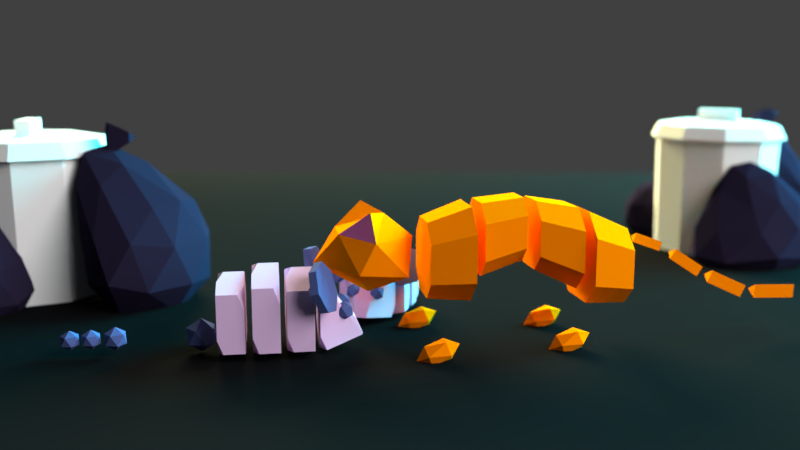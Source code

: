 # Source: RenderScenes.blend  (saved by Blender 2.79.0; exported with 4.5.12 LTS)
import bpy
from mathutils import Matrix  # noqa: F401  (used for matrix-valued properties, if any)

bpy.ops.wm.read_factory_settings(use_empty=True)
scene = bpy.context.scene
scene.name = 'Scene'

# ---- collections
col_collection_1 = bpy.data.collections.new('Collection 1'); scene.collection.children.link(col_collection_1)

# ---- materials (node trees are filled in below, after node groups)
mat_material_004 = bpy.data.materials.new('Material.004')
mat_material_004.alpha_threshold = 0.0
mat_material_004.roughness = 0.5
mat_material = bpy.data.materials.new('Material')
mat_material.alpha_threshold = 0.0
mat_material.diffuse_color = (0.006174, 0.006505, 0.007194, 1.0)
mat_material.roughness = 0.5
mat_material.line_color = (0.0, 0.0, 0.0, 1.0)
mat_material_001 = bpy.data.materials.new('Material.001')
mat_material_001.alpha_threshold = 0.0
mat_material_001.diffuse_color = (1.0, 0.2311, 0.0, 1.0)
mat_material_001.roughness = 0.5
mat_material_001.line_color = (0.0, 0.0, 0.0, 1.0)
mat_pink = bpy.data.materials.new('pink')
mat_pink.alpha_threshold = 0.0
mat_pink.diffuse_color = (0.8, 0.1935, 0.4603, 1.0)
mat_pink.roughness = 0.5
mat_material_003 = bpy.data.materials.new('Material.003')
mat_material_003.alpha_threshold = 0.0
mat_material_003.diffuse_color = (0.6669, 0.4484, 0.7106, 1.0)
mat_material_003.roughness = 0.5
mat_material_003.specular_intensity = 0.0
mat_material_003.line_color = (0.0, 0.0, 0.0, 1.0)
mat_material_002 = bpy.data.materials.new('Material.002')
mat_material_002.alpha_threshold = 0.0
mat_material_002.diffuse_color = (0.08285, 0.1137, 0.3108, 1.0)
mat_material_002.roughness = 0.5
mat_material_002.specular_intensity = 0.0
mat_material_007 = bpy.data.materials.new('Material.007')
mat_material_007.alpha_threshold = 0.0
mat_material_007.roughness = 0.5
mat_material_008 = bpy.data.materials.new('Material.008')
mat_material_008.alpha_threshold = 0.0
mat_material_008.roughness = 0.5
mat_material_010 = bpy.data.materials.new('Material.010')
mat_material_010.alpha_threshold = 0.0
mat_material_010.roughness = 0.5
mat_material_010.line_color = (0.0, 0.0, 0.0, 1.0)
mat_material_009 = bpy.data.materials.new('Material.009')
mat_material_009.alpha_threshold = 0.0
mat_material_009.diffuse_color = (0.01787, 0.01349, 0.0331, 1.0)
mat_material_009.roughness = 0.5
mat_material_012 = bpy.data.materials.new('Material.012')
mat_material_012.alpha_threshold = 0.0
mat_material_012.roughness = 0.5
mat_material_012.line_color = (0.0, 0.0, 0.0, 1.0)
mat_material_011 = bpy.data.materials.new('Material.011')
mat_material_011.alpha_threshold = 0.0
mat_material_011.diffuse_color = (0.01787, 0.01349, 0.0331, 1.0)
mat_material_011.roughness = 0.5
mat_material_014 = bpy.data.materials.new('Material.014')
mat_material_014.alpha_threshold = 0.0
mat_material_014.diffuse_color = (0.6669, 0.4484, 0.7106, 1.0)
mat_material_014.roughness = 0.5
mat_material_014.specular_intensity = 0.0
mat_material_014.line_color = (0.0, 0.0, 0.0, 1.0)
mat_material_013 = bpy.data.materials.new('Material.013')
mat_material_013.alpha_threshold = 0.0
mat_material_013.diffuse_color = (0.08285, 0.1137, 0.3108, 1.0)
mat_material_013.roughness = 0.5
mat_material_013.specular_intensity = 0.0

# ---- material node trees
mat_material_004.use_nodes = True; mat_material_004.node_tree.nodes.clear()
_N = mat_material_004.node_tree.nodes; _L = mat_material_004.node_tree.links
n0 = _N.new('ShaderNodeOutputMaterial'); n0.name = 'Material Output'; n0.location = (300, 300)
n1 = _N.new('ShaderNodeEmission'); n1.name = 'Emission'; n1.location = (10, 300)
n1.inputs[0].default_value = (0.8, 0.8, 0.8, 1.0)
n1.inputs[1].default_value = 10.0
_L.new(n1.outputs[0], n0.inputs[0])
n0.is_active_output = True
mat_material_007.use_nodes = True; mat_material_007.node_tree.nodes.clear()
_N = mat_material_007.node_tree.nodes; _L = mat_material_007.node_tree.links
n0 = _N.new('ShaderNodeOutputMaterial'); n0.name = 'Material Output'; n0.location = (300, 300)
n1 = _N.new('ShaderNodeEmission'); n1.name = 'Emission'; n1.location = (10, 300)
n1.inputs[0].default_value = (0.8, 0.7458, 0.3993, 1.0)
n1.inputs[1].default_value = 100.0
_L.new(n1.outputs[0], n0.inputs[0])
n0.is_active_output = True
mat_material_008.use_nodes = True; mat_material_008.node_tree.nodes.clear()
_N = mat_material_008.node_tree.nodes; _L = mat_material_008.node_tree.links
n0 = _N.new('ShaderNodeOutputMaterial'); n0.name = 'Material Output'; n0.location = (300, 300)
n1 = _N.new('ShaderNodeEmission'); n1.name = 'Emission'; n1.location = (10, 300)
n1.inputs[0].default_value = (0.005436, 0.9153, 1.0, 1.0)
n1.inputs[1].default_value = 40.0
_L.new(n1.outputs[0], n0.inputs[0])
n0.is_active_output = True

# ---- world
world_world = bpy.data.worlds.new('World'); scene.world = world_world
world_world.color = (0.05088, 0.05088, 0.05088)
world_world.use_sun_shadow = False
world_world.sun_shadow_jitter_overblur = 0.0
world_world.cycles.sampling_method = 'MANUAL'

# ---- cameras
cam_camera_002 = bpy.data.cameras.new('Camera.002')
cam_camera_002.clip_end = 100.0
cam_camera_002.lens = 35.0
cam_camera_002.sensor_width = 32.0
cam_camera_002.sensor_height = 18.0
cam_camera_002.display_size = 2.0
cam_camera_002.dof.use_dof = True
cam_camera_002.dof.focus_distance = 0.0
cam_camera_002.dof.aperture_fstop = 0.175

# ---- meshes
me_plane_001 = bpy.data.meshes.new('Plane.001')
me_plane_001.from_pydata([(-1.0, -1.0, 0.0), (1.0, -1.0, 0.0), (-1.0, 1.0, 0.0), (1.0, 1.0, 0.0)], [], [(0, 1, 3, 2)])
me_plane_001.materials.append(mat_material_004)
me_plane_001.use_remesh_preserve_volume = False
me_plane_001.use_remesh_preserve_attributes = False
me_plane_001.use_mirror_vertex_groups = False
me_plane_001.update()
me_plane = bpy.data.meshes.new('Plane')
me_plane.from_pydata([(-1.0, -1.0, 0.0), (1.0, -1.0, 0.0), (-1.0, 1.0, 0.0), (1.0, 1.0, 0.0)], [], [(0, 1, 3, 2)])
me_plane.materials.append(mat_material)
me_plane.use_remesh_preserve_volume = False
me_plane.use_remesh_preserve_attributes = False
me_plane.use_mirror_vertex_groups = False
me_plane.update()
me_icosphere = bpy.data.meshes.new('Icosphere')
me_icosphere.from_pydata([(-0.171, 0.0, -0.8655), (0.7236, -0.5257, -0.4472), (-0.4474, -0.8506, -0.301), (-1.456, 0.0, -0.1414), (-0.4474, 0.8506, -0.301), (0.7236, 0.5257, -0.4472), (-0.08432, -0.9255, 0.4472), (-0.8946, -0.5257, 0.6139), (-0.8946, 0.5257, 0.6139), (-0.08432, 0.9255, 0.4472), (0.8944, 0.0, 0.4472), (0.2172, 0.0, 1.0), (-0.2214, -1.008, 1.166), (-0.2214, 1.008, 1.166), (6.401, 0.1369, 0.2508), (7.093, 0.1369, 0.001078), (6.361, -0.06843, 0.1393), (7.053, -0.06843, -0.1104), (6.441, -0.06843, 0.3623), (7.133, -0.06843, 0.1126), (1.157, -0.5003, -0.9756), (1.157, -0.9832, -0.5339), (1.157, -0.9832, 0.3812), (1.157, -0.5003, 0.8229), (1.157, 0.9832, -0.5339), (1.157, 0.5003, -0.9756), (1.157, 0.5003, 0.8229), (1.157, 0.9832, 0.3812), (2.181, -1.214, -0.4843), (2.181, -0.6178, -1.03), (2.181, -0.6178, 1.191), (2.181, -1.214, 0.6459), (2.181, 0.6178, -1.03), (2.181, 1.214, -0.4843), (2.181, 1.214, 0.6459), (2.181, 0.6178, 1.191), (2.436, -0.4798, -0.4807), (2.436, -0.9429, -0.05711), (2.436, -0.9429, 0.8206), (2.436, -0.4798, 1.244), (2.436, 0.9429, -0.05711), (2.436, 0.4798, -0.4807), (2.436, 0.4798, 1.244), (2.436, 0.9429, 0.8206), (3.461, -0.8215, 0.2194), (3.461, -0.418, -0.1497), (3.461, -0.418, 1.353), (3.461, -0.8215, 0.984), (3.461, 0.418, -0.1497), (3.461, 0.8215, 0.2194), (3.461, 0.8215, 0.984), (3.461, 0.418, 1.353), (3.752, -0.4587, -0.3817), (3.752, -0.9016, 0.02338), (3.752, -0.9016, 0.8626), (3.752, -0.4587, 1.268), (3.752, 0.9016, 0.02338), (3.752, 0.4587, -0.3817), (3.752, 0.4587, 1.268), (3.752, 0.9016, 0.8626), (4.776, -1.072, -0.3804), (4.776, -0.5452, -0.8618), (4.776, -0.5452, 1.098), (4.776, -1.072, 0.617), (4.776, 0.5452, -0.8618), (4.776, 1.072, -0.3804), (4.776, 1.072, 0.617), (4.776, 0.5452, 1.098), (4.996, -0.6178, -1.205), (4.996, -1.214, -0.6595), (4.996, -1.214, 0.4706), (4.996, -0.6178, 1.016), (4.996, 1.214, -0.6595), (4.996, 0.6178, -1.205), (4.996, 0.6178, 1.016), (4.996, 1.214, 0.4706), (6.02, -0.9946, -0.8087), (6.02, -0.5061, -1.256), (6.02, -0.5061, 0.5639), (6.02, -0.9946, 0.117), (6.02, 0.5061, -1.256), (6.02, 0.9946, -0.8087), (6.02, 0.9946, 0.117), (6.02, 0.5061, 0.5639), (7.423, 0.1629, -0.1933), (8.157, 0.1629, -0.6703), (7.346, -0.08144, -0.3115), (8.081, -0.08144, -0.7886), (7.5, -0.08144, -0.07499), (8.234, -0.08144, -0.5521), (8.429, 0.1878, -0.7982), (9.347, 0.1878, -1.217), (8.361, -0.0939, -0.9462), (9.28, -0.0939, -1.365), (8.496, -0.0939, -0.6502), (9.415, -0.0939, -1.069), (9.666, 0.1993, -1.225), (10.74, 0.1993, -1.258), (9.66, -0.09967, -1.397), (10.73, -0.09967, -1.431), (9.671, -0.09967, -1.052), (10.74, -0.09967, -1.085), (1.757, 1.379, -1.815), (1.404, 1.556, -1.724), (1.507, 1.666, -1.997), (1.571, 1.379, -2.165), (1.507, 1.091, -1.997), (1.404, 1.201, -1.724), (0.999, 1.666, -2.017), (1.103, 1.556, -2.29), (1.103, 1.201, -2.29), (0.999, 1.091, -2.017), (0.935, 1.379, -1.849), (0.7489, 1.379, -2.199), (4.966, 1.018, -1.815), (4.613, 1.195, -1.724), (4.716, 1.305, -1.997), (4.78, 1.018, -2.165), (4.716, 0.7304, -1.997), (4.613, 0.8402, -1.724), (4.208, 1.305, -2.017), (4.312, 1.195, -2.29), (4.312, 0.8402, -2.29), (4.208, 0.7304, -2.017), (4.144, 1.018, -1.849), (3.958, 1.018, -2.199), (4.966, -1.018, -1.815), (4.613, -1.195, -1.724), (4.716, -1.305, -1.997), (4.78, -1.018, -2.165), (4.716, -0.7304, -1.997), (4.613, -0.8402, -1.724), (4.208, -1.305, -2.017), (4.312, -1.195, -2.29), (4.312, -0.8402, -2.29), (4.208, -0.7304, -2.017), (4.144, -1.018, -1.849), (3.958, -1.018, -2.199), (1.757, -1.379, -1.815), (1.404, -1.556, -1.724), (1.507, -1.666, -1.997), (1.571, -1.379, -2.165), (1.507, -1.091, -1.997), (1.404, -1.201, -1.724), (0.999, -1.666, -2.017), (1.103, -1.556, -2.29), (1.103, -1.201, -2.29), (0.999, -1.091, -2.017), (0.935, -1.379, -1.849), (0.7489, -1.379, -2.199)], [], [(0, 1, 2), (1, 0, 5), (0, 2, 3), (0, 3, 4), (0, 4, 5), (1, 5, 10), (2, 1, 6), (3, 2, 7), (4, 3, 8), (5, 4, 9), (1, 10, 6), (2, 6, 7), (3, 7, 8), (4, 8, 9), (5, 9, 10), (6, 10, 11), (8, 7, 11), (10, 9, 11), (6, 12, 7), (11, 12, 6), (7, 12, 11), (8, 13, 9), (11, 13, 8), (9, 13, 11), (14, 15, 17, 16), (16, 17, 19, 18), (17, 15, 19), (18, 19, 15, 14), (14, 16, 18), (28, 31, 22, 21), (32, 33, 34, 35, 30, 31, 28, 29), (35, 26, 23, 30), (20, 21, 22, 23, 26, 27, 24, 25), (24, 27, 34, 33), (32, 25, 24, 33), (26, 35, 34, 27), (20, 29, 28, 21), (30, 23, 22, 31), (25, 32, 29, 20), (44, 47, 38, 37), (48, 49, 50, 51, 46, 47, 44, 45), (51, 42, 39, 46), (36, 37, 38, 39, 42, 43, 40, 41), (40, 43, 50, 49), (48, 41, 40, 49), (42, 51, 50, 43), (36, 45, 44, 37), (46, 39, 38, 47), (41, 48, 45, 36), (60, 63, 54, 53), (64, 65, 66, 67, 62, 63, 60, 61), (67, 58, 55, 62), (52, 53, 54, 55, 58, 59, 56, 57), (56, 59, 66, 65), (64, 57, 56, 65), (58, 67, 66, 59), (52, 61, 60, 53), (62, 55, 54, 63), (57, 64, 61, 52), (76, 79, 70, 69), (80, 81, 82, 83, 78, 79, 76, 77), (83, 74, 71, 78), (68, 69, 70, 71, 74, 75, 72, 73), (72, 75, 82, 81), (80, 73, 72, 81), (74, 83, 82, 75), (68, 77, 76, 69), (78, 71, 70, 79), (73, 80, 77, 68), (84, 85, 87, 86), (86, 87, 89, 88), (87, 85, 89), (88, 89, 85, 84), (84, 86, 88), (90, 91, 93, 92), (92, 93, 95, 94), (93, 91, 95), (94, 95, 91, 90), (90, 92, 94), (96, 97, 99, 98), (98, 99, 101, 100), (99, 97, 101), (100, 101, 97, 96), (96, 98, 100), (102, 104, 103), (103, 107, 102), (102, 105, 104), (102, 106, 105), (102, 107, 106), (103, 112, 107), (104, 108, 103), (105, 109, 104), (106, 110, 105), (107, 111, 106), (103, 108, 112), (104, 109, 108), (105, 110, 109), (106, 111, 110), (107, 112, 111), (108, 113, 112), (109, 113, 108), (110, 113, 109), (111, 113, 110), (112, 113, 111), (114, 116, 115), (115, 119, 114), (114, 117, 116), (114, 118, 117), (114, 119, 118), (115, 124, 119), (116, 120, 115), (117, 121, 116), (118, 122, 117), (119, 123, 118), (115, 120, 124), (116, 121, 120), (117, 122, 121), (118, 123, 122), (119, 124, 123), (120, 125, 124), (121, 125, 120), (122, 125, 121), (123, 125, 122), (124, 125, 123), (126, 127, 128), (127, 126, 131), (126, 128, 129), (126, 129, 130), (126, 130, 131), (127, 131, 136), (128, 127, 132), (129, 128, 133), (130, 129, 134), (131, 130, 135), (127, 136, 132), (128, 132, 133), (129, 133, 134), (130, 134, 135), (131, 135, 136), (132, 136, 137), (133, 132, 137), (134, 133, 137), (135, 134, 137), (136, 135, 137), (138, 139, 140), (139, 138, 143), (138, 140, 141), (138, 141, 142), (138, 142, 143), (139, 143, 148), (140, 139, 144), (141, 140, 145), (142, 141, 146), (143, 142, 147), (139, 148, 144), (140, 144, 145), (141, 145, 146), (142, 146, 147), (143, 147, 148), (144, 148, 149), (145, 144, 149), (146, 145, 149), (147, 146, 149), (148, 147, 149)])
me_icosphere.polygons.foreach_set('material_index', [0, 0, 0, 0, 0, 0, 0, 0, 0, 0, 0, 0, 0, 0, 0, 0, 0, 0, 1, 0, 0, 1, 0, 0, 0, 0, 0, 0, 0, 0, 0, 0, 0, 0, 0, 0, 0, 0, 0, 0, 0, 0, 0, 0, 0, 0, 0, 0, 0, 0, 0, 0, 0, 0, 0, 0, 0, 0, 0, 0, 0, 0, 0, 0, 0, 0, 0, 0, 0, 0, 0, 0, 0, 0, 0, 0, 0, 0, 0, 0, 0, 0, 0, 0, 0, 0, 0, 0, 0, 0, 0, 0, 0, 0, 0, 0, 0, 0, 0, 0, 0, 0, 0, 0, 0, 0, 0, 0, 0, 0, 0, 0, 0, 0, 0, 0, 0, 0, 0, 0, 0, 0, 0, 0, 0, 0, 0, 0, 0, 0, 0, 0, 0, 0, 0, 0, 0, 0, 0, 0, 0, 0, 0, 0, 0, 0, 0, 0, 0, 0, 0, 0, 0, 0, 0, 0, 0, 0, 0, 0, 0, 0, 0, 0])
me_icosphere.materials.append(mat_material_001)
me_icosphere.materials.append(mat_pink)
me_icosphere.use_remesh_preserve_volume = False
me_icosphere.use_remesh_preserve_attributes = False
me_icosphere.use_mirror_vertex_groups = False
me_icosphere.update()
me_cube_009 = bpy.data.meshes.new('Cube.009')
me_cube_009.from_pydata([(0.3019, -1.188, 0.2417), (0.3019, 1.188, 0.2417), (0.9906, -1.188, 1.91), (0.9906, 1.188, 1.91), (0.3019, -2.109e-15, 2.294), (0.9906, -2.109e-15, -1.085e-07), (0.3019, -1.188, 1.468), (0.4613, -1.188, 1.91), (0.3019, -0.6773, 2.075), (0.4613, 1.188, 1.91), (0.3019, 1.188, 1.468), (0.3019, 0.6773, 2.075), (0.9906, -2.109e-15, 1.852), (0.9906, 0.5102, 2.129), (0.8312, -2.109e-15, 2.294), (0.9906, -0.5102, 2.129), (0.9906, -1.188, 0.6463), (0.8448, -1.188, 0.2417), (0.9906, -0.6998, 0.1424), (0.8448, 1.188, 0.2417), (0.9906, 1.188, 0.6463), (0.9906, 0.6998, 0.1424), (0.3019, -2.109e-15, 0.4047), (0.3019, 0.4877, 0.09924), (0.4478, -2.109e-15, -1.085e-07), (0.3019, -0.4877, 0.09924), (2.307, 3.32e-08, 0.008565), (2.629, -0.2337, 0.2543), (2.184, -0.3781, 0.2543), (1.91, 3.32e-08, 0.2543), (2.184, 0.3781, 0.2543), (2.629, 0.2337, 0.2543), (2.43, -0.3781, 0.6518), (1.986, -0.2337, 0.6518), (1.986, 0.2337, 0.6518), (2.43, 0.3781, 0.6518), (2.705, 3.32e-08, 0.6518), (2.307, 3.32e-08, 0.8975), (-1.663, -0.2466, 0.8052), (-1.663, 0.2466, 0.8052), (-0.9201, -0.7182, 1.6), (-0.7079, -0.8518, 1.344), (-0.7097, -0.3002, 1.825), (-0.7097, 0.3002, 1.825), (-0.7079, 0.8518, 1.344), (-0.9201, 0.7182, 1.6), (-1.832, -0.1814, 0.3176), (-1.831, -0.1757, 0.4114), (-1.868, -0.05219, 0.325), (-1.868, 0.05219, 0.325), (-1.831, 0.1757, 0.4114), (-1.832, 0.1814, 0.3176), (-0.7032, -0.3564, 0.08442), (-0.7048, -0.8518, 0.5164), (-0.867, -0.7545, 0.1183), (-0.867, 0.7545, 0.1183), (-0.7048, 0.8518, 0.5164), (-0.7032, 0.3564, 0.08442), (-0.4341, 1.724, 1.815), (-0.3911, 1.435, 2.319), (-0.5678, 0.8944, 2.444), (-0.8312, 0.5091, 2.095), (-0.9829, 0.5694, 1.536), (-0.9087, 1.03, 1.187), (-0.6644, 1.544, 1.312), (-0.6829, 1.101, 1.815), (-0.6184, 1.798, 1.873), (-0.5754, 1.509, 2.377), (-0.7521, 0.968, 2.502), (-1.016, 0.5826, 2.153), (-1.167, 0.643, 1.594), (-1.093, 1.104, 1.245), (-0.8488, 1.618, 1.369), (-0.8672, 1.175, 1.873), (-0.4341, -1.724, 1.815), (-0.3911, -1.435, 2.319), (-0.5678, -0.8944, 2.444), (-0.8312, -0.5091, 2.095), (-0.9829, -0.5694, 1.536), (-0.9087, -1.03, 1.187), (-0.6644, -1.544, 1.312), (-0.6829, -1.101, 1.815), (-0.6184, -1.798, 1.873), (-0.5754, -1.509, 2.377), (-0.7521, -0.968, 2.502), (-1.016, -0.5826, 2.153), (-1.167, -0.643, 1.594), (-1.093, -1.104, 1.245), (-0.8488, -1.618, 1.369), (-0.8672, -1.175, 1.873), (1.179, -1.056, 0.2205), (1.179, 1.056, 0.2205), (1.868, -1.056, 1.744), (1.868, 1.056, 1.744), (1.179, -2.109e-15, 2.094), (1.868, -2.109e-15, 1.192e-07), (1.179, -1.056, 1.34), (1.339, -1.056, 1.744), (1.179, -0.6024, 1.894), (1.339, 1.056, 1.744), (1.179, 1.056, 1.34), (1.179, 0.6024, 1.894), (1.868, -2.109e-15, 1.69), (1.868, 0.4537, 1.943), (1.709, -2.109e-15, 2.094), (1.868, -0.4537, 1.943), (1.868, -1.056, 0.5898), (1.722, -1.056, 0.2205), (1.868, -0.6224, 0.13), (1.722, 1.056, 0.2205), (1.868, 1.056, 0.5898), (1.868, 0.6224, 0.13), (1.179, -2.109e-15, 0.3693), (1.179, 0.4337, 0.09057), (1.325, -2.109e-15, 6.227e-08), (1.179, -0.4337, 0.09057), (-0.5528, -1.127, 0.2275), (-0.5528, 1.127, 0.2275), (0.136, -1.127, 1.799), (0.136, 1.127, 1.799), (-0.5528, -2.109e-15, 2.16), (0.136, -2.109e-15, -5.16e-08), (-0.5528, -1.127, 1.382), (-0.3933, -1.127, 1.799), (-0.5528, -0.6431, 1.954), (-0.3933, 1.127, 1.799), (-0.5528, 1.127, 1.382), (-0.5528, 0.6431, 1.954), (0.136, -2.109e-15, 1.744), (0.136, 0.4844, 2.005), (-0.02344, -2.109e-15, 2.16), (0.136, -0.4844, 2.005), (0.136, -1.127, 0.6086), (-0.009887, -1.127, 0.2275), (0.136, -0.6644, 0.1341), (-0.009887, 1.127, 0.2275), (0.136, 1.127, 0.6086), (0.136, 0.6644, 0.1341), (-0.5528, -2.109e-15, 0.381), (-0.5528, 0.463, 0.09345), (-0.4069, -2.109e-15, -1.085e-07), (-0.5528, -0.463, 0.09345), (4.452, 3.32e-08, 0.1449), (4.675, -0.162, 0.3152), (4.367, -0.2622, 0.3152), (4.177, 3.32e-08, 0.3152), (4.367, 0.2622, 0.3152), (4.675, 0.162, 0.3152), (4.538, -0.2622, 0.5909), (4.229, -0.162, 0.5909), (4.229, 0.162, 0.5909), (4.538, 0.2622, 0.5909), (4.728, 3.32e-08, 0.5909), (4.452, 3.32e-08, 0.7612), (5.048, 3.32e-08, 0.1916), (5.237, -0.1374, 0.3361), (4.975, -0.2224, 0.3361), (4.814, 3.32e-08, 0.3361), (4.975, 0.2224, 0.3361), (5.237, 0.1374, 0.3361), (5.12, -0.2224, 0.57), (4.858, -0.1374, 0.57), (4.858, 0.1374, 0.57), (5.12, 0.2224, 0.57), (5.281, 3.32e-08, 0.57), (5.048, 3.32e-08, 0.7145), (5.567, 3.32e-08, 0.1916), (5.757, -0.1374, 0.3361), (5.495, -0.2224, 0.3361), (5.334, 3.32e-08, 0.3361), (5.495, 0.2224, 0.3361), (5.757, 0.1374, 0.3361), (5.64, -0.2224, 0.57), (5.378, -0.1374, 0.57), (5.378, 0.1374, 0.57), (5.64, 0.2224, 0.57), (5.801, 3.32e-08, 0.57), (5.567, 3.32e-08, 0.7145), (-1.349, 0.3863, 0.789), (-1.16, 0.2489, 0.9336), (-1.421, 0.1639, 0.9336), (-1.583, 0.3863, 0.9336), (-1.421, 0.6087, 0.9336), (-1.16, 0.5238, 0.9336), (-1.277, 0.1639, 1.167), (-1.538, 0.2489, 1.167), (-1.538, 0.5238, 1.167), (-1.277, 0.6087, 1.167), (-1.115, 0.3863, 1.167), (-1.349, 0.3863, 1.312), (-1.349, -0.3863, 0.789), (-1.16, -0.2489, 0.9336), (-1.421, -0.1639, 0.9336), (-1.583, -0.3863, 0.9336), (-1.421, -0.6087, 0.9336), (-1.16, -0.5238, 0.9336), (-1.277, -0.1639, 1.167), (-1.538, -0.2489, 1.167), (-1.538, -0.5238, 1.167), (-1.277, -0.6087, 1.167), (-1.115, -0.3863, 1.167), (-1.349, -0.3863, 1.312)], [], [(21, 20, 3, 13, 12, 5), (1, 19, 21, 5, 24, 23), (0, 6, 8, 4, 22, 25), (15, 14, 4, 8, 7, 2), (5, 12, 15, 2, 16, 18), (3, 9, 11, 4, 14, 13), (1, 10, 9, 3, 20, 19), (25, 24, 5, 18, 17, 0), (6, 7, 8), (9, 10, 11), (12, 13, 14, 15), (23, 22, 4, 11, 10, 1), (16, 17, 18), (19, 20, 21), (22, 23, 24, 25), (17, 16, 2, 7, 6, 0), (26, 27, 28), (27, 26, 31), (26, 28, 29), (26, 29, 30), (26, 30, 31), (27, 31, 36), (28, 27, 32), (29, 28, 33), (30, 29, 34), (31, 30, 35), (27, 36, 32), (28, 32, 33), (29, 33, 34), (30, 34, 35), (31, 35, 36), (32, 36, 37), (33, 32, 37), (34, 33, 37), (35, 34, 37), (36, 35, 37), (51, 50, 39, 45, 44, 56, 55), (48, 47, 38, 39, 50, 49), (54, 53, 41, 40, 38, 47, 46), (40, 41, 42), (43, 44, 45), (43, 45, 39, 38, 40, 42), (46, 47, 48), (49, 50, 51), (57, 56, 44, 43, 42, 41, 53, 52), (52, 53, 54), (55, 56, 57), (49, 51, 55, 57, 52, 54, 46, 48), (59, 60, 65), (60, 61, 65), (61, 62, 65), (62, 63, 65), (63, 64, 65), (64, 58, 65), (58, 59, 65), (67, 73, 68), (68, 73, 69), (69, 73, 70), (70, 73, 71), (71, 73, 72), (72, 73, 66), (66, 73, 67), (59, 58, 66, 67), (60, 59, 67, 68), (61, 60, 68, 69), (62, 61, 69, 70), (63, 62, 70, 71), (64, 63, 71, 72), (58, 64, 72, 66), (75, 81, 76), (76, 81, 77), (77, 81, 78), (78, 81, 79), (79, 81, 80), (80, 81, 74), (74, 81, 75), (83, 84, 89), (84, 85, 89), (85, 86, 89), (86, 87, 89), (87, 88, 89), (88, 82, 89), (82, 83, 89), (75, 83, 82, 74), (76, 84, 83, 75), (77, 85, 84, 76), (78, 86, 85, 77), (79, 87, 86, 78), (80, 88, 87, 79), (74, 82, 88, 80), (111, 110, 93, 103, 102, 95), (91, 109, 111, 95, 114, 113), (90, 96, 98, 94, 112, 115), (105, 104, 94, 98, 97, 92), (95, 102, 105, 92, 106, 108), (93, 99, 101, 94, 104, 103), (91, 100, 99, 93, 110, 109), (115, 114, 95, 108, 107, 90), (96, 97, 98), (99, 100, 101), (102, 103, 104, 105), (113, 112, 94, 101, 100, 91), (106, 107, 108), (109, 110, 111), (112, 113, 114, 115), (107, 106, 92, 97, 96, 90), (137, 136, 119, 129, 128, 121), (117, 135, 137, 121, 140, 139), (116, 122, 124, 120, 138, 141), (131, 130, 120, 124, 123, 118), (121, 128, 131, 118, 132, 134), (119, 125, 127, 120, 130, 129), (117, 126, 125, 119, 136, 135), (141, 140, 121, 134, 133, 116), (122, 123, 124), (125, 126, 127), (128, 129, 130, 131), (139, 138, 120, 127, 126, 117), (132, 133, 134), (135, 136, 137), (138, 139, 140, 141), (133, 132, 118, 123, 122, 116), (142, 143, 144), (143, 142, 147), (142, 144, 145), (142, 145, 146), (142, 146, 147), (143, 147, 152), (144, 143, 148), (145, 144, 149), (146, 145, 150), (147, 146, 151), (143, 152, 148), (144, 148, 149), (145, 149, 150), (146, 150, 151), (147, 151, 152), (148, 152, 153), (149, 148, 153), (150, 149, 153), (151, 150, 153), (152, 151, 153), (154, 155, 156), (155, 154, 159), (154, 156, 157), (154, 157, 158), (154, 158, 159), (155, 159, 164), (156, 155, 160), (157, 156, 161), (158, 157, 162), (159, 158, 163), (155, 164, 160), (156, 160, 161), (157, 161, 162), (158, 162, 163), (159, 163, 164), (160, 164, 165), (161, 160, 165), (162, 161, 165), (163, 162, 165), (164, 163, 165), (166, 167, 168), (167, 166, 171), (166, 168, 169), (166, 169, 170), (166, 170, 171), (167, 171, 176), (168, 167, 172), (169, 168, 173), (170, 169, 174), (171, 170, 175), (167, 176, 172), (168, 172, 173), (169, 173, 174), (170, 174, 175), (171, 175, 176), (172, 176, 177), (173, 172, 177), (174, 173, 177), (175, 174, 177), (176, 175, 177), (178, 179, 180), (179, 178, 183), (178, 180, 181), (178, 181, 182), (178, 182, 183), (179, 183, 188), (180, 179, 184), (181, 180, 185), (182, 181, 186), (183, 182, 187), (179, 188, 184), (180, 184, 185), (181, 185, 186), (182, 186, 187), (183, 187, 188), (184, 188, 189), (185, 184, 189), (186, 185, 189), (187, 186, 189), (188, 187, 189), (190, 192, 191), (191, 195, 190), (190, 193, 192), (190, 194, 193), (190, 195, 194), (191, 200, 195), (192, 196, 191), (193, 197, 192), (194, 198, 193), (195, 199, 194), (191, 196, 200), (192, 197, 196), (193, 198, 197), (194, 199, 198), (195, 200, 199), (196, 201, 200), (197, 201, 196), (198, 201, 197), (199, 201, 198), (200, 201, 199)])
me_cube_009.polygons.foreach_set('material_index', [0, 0, 0, 0, 0, 0, 0, 0, 0, 0, 0, 0, 0, 0, 0, 0, 1, 1, 1, 1, 1, 1, 1, 1, 1, 1, 1, 1, 1, 1, 1, 1, 1, 1, 1, 1, 0, 0, 0, 0, 0, 0, 0, 0, 0, 0, 0, 0, 1, 1, 1, 1, 1, 1, 1, 1, 1, 1, 1, 1, 1, 1, 1, 1, 1, 1, 1, 1, 1, 1, 1, 1, 1, 1, 1, 1, 1, 1, 1, 1, 1, 1, 1, 1, 1, 1, 1, 1, 1, 1, 0, 0, 0, 0, 0, 0, 0, 0, 0, 0, 0, 0, 0, 0, 0, 0, 0, 0, 0, 0, 0, 0, 0, 0, 0, 0, 0, 0, 0, 0, 0, 0, 1, 1, 1, 1, 1, 1, 1, 1, 1, 1, 1, 1, 1, 1, 1, 1, 1, 1, 1, 1, 1, 1, 1, 1, 1, 1, 1, 1, 1, 1, 1, 1, 1, 1, 1, 1, 1, 1, 1, 1, 1, 1, 1, 1, 1, 1, 1, 1, 1, 1, 1, 1, 1, 1, 1, 1, 1, 1, 1, 1, 1, 1, 1, 1, 1, 1, 1, 1, 1, 1, 1, 1, 1, 1, 1, 1, 1, 1, 1, 1, 1, 1, 1, 1, 1, 1, 1, 1, 1, 1, 1, 1, 1, 1, 1, 1, 1, 1, 1, 1])
me_cube_009.materials.append(mat_material_003)
me_cube_009.materials.append(mat_material_002)
me_cube_009.use_remesh_preserve_volume = False
me_cube_009.use_remesh_preserve_attributes = False
me_cube_009.use_mirror_vertex_groups = False
me_cube_009.update()
me_plane_002 = bpy.data.meshes.new('Plane.002')
me_plane_002.from_pydata([(-1.0, -1.0, 0.0), (1.0, -1.0, 0.0), (-1.0, 1.0, 0.0), (1.0, 1.0, 0.0)], [], [(0, 1, 3, 2)])
me_plane_002.materials.append(mat_material_007)
me_plane_002.use_remesh_preserve_volume = False
me_plane_002.use_remesh_preserve_attributes = False
me_plane_002.use_mirror_vertex_groups = False
me_plane_002.update()
me_plane_003 = bpy.data.meshes.new('Plane.003')
me_plane_003.from_pydata([(-1.0, -1.0, 0.0), (1.0, -1.0, 0.0), (-1.0, 1.0, 0.0), (1.0, 1.0, 0.0)], [], [(0, 1, 3, 2)])
me_plane_003.materials.append(mat_material_008)
me_plane_003.use_remesh_preserve_volume = False
me_plane_003.use_remesh_preserve_attributes = False
me_plane_003.use_mirror_vertex_groups = False
me_plane_003.update()
me_cylinder_001 = bpy.data.meshes.new('Cylinder.001')
me_cylinder_001.from_pydata([(1.003, 2.0, -0.326), (1.003, 2.0, 0.326), (0.5878, -2.99e-07, 0.809), (-9.388e-08, 2.0, 1.055), (-0.9511, -1.142e-07, 0.309), (-1.003, 2.0, 0.326), (-1.003, 2.0, -0.326), (-0.6202, 2.0, -0.8536), (1.229e-08, 2.274, -0.7616), (0.7243, 2.274, -0.2353), (0.4477, 2.274, 0.6162), (-0.4477, 2.274, 0.6161), (-0.7243, 2.274, -0.2353), (-0.4477, 2.274, -0.6161), (1.1, 2.0, -0.3573), (1.1, 2.0, 0.3573), (-1.066e-07, 2.0, 1.156), (-1.1, 2.0, 0.3573), (0.6113, 2.223, -0.8413), (0.989, 2.223, 0.3214), (0.6113, 2.223, 0.8413), (-0.989, 2.223, 0.3214), (-0.6113, 2.223, -0.8413), (-0.1019, 2.481, 0.325), (-0.1019, 1.831, -0.325), (-0.1019, 2.481, -0.325), (0.1019, 1.831, 0.325), (0.1019, 2.481, 0.325), (-0.8212, -0.3111, 0.9701), (-1.528, 0.2227, 1.37), (-1.732, 0.1446, 0.1164), (0.1787, 0.2387, 1.005), (-1.058, 1.22, 0.2203), (-0.4551, 1.314, 0.5919), (-0.2797, 1.061, 1.39), (-1.506, -0.2029, 0.4256), (-0.9478, 0.1619, 1.74), (-0.4658, -0.1761, 1.468), (-0.08763, 0.1806, 0.6376), (-1.125, 0.6473, 1.602), (-1.623, 0.5865, 0.4384), (-1.44, 0.581, 0.02728), (0.02196, 0.7157, 0.8196), (-1.16, 1.056, 1.292), (-0.7738, 1.297, 0.3977), (-0.9004, 1.487, 1.092), (-0.9388, 1.595, 0.4468), (-0.6556, 1.628, 0.5989), (1.626, -0.2989, 0.8024), (1.271, 0.4402, 1.743), (1.394, 0.4402, -0.1875), (0.7981, 1.649, 0.2205), (1.179, 2.165, 0.5774), (1.382, -0.08633, 1.464), (2.043, -0.1304, 1.08), (1.77, 0.3182, 1.728), (2.487, 0.2341, 0.5959), (2.09, -0.1304, 0.2801), (0.9356, 0.3478, 1.287), (1.018, 0.3478, 0.1221), (2.157, 0.8646, -0.1372), (1.621, 0.9483, -0.2461), (2.152, 1.41, 0.9737), (0.7092, 1.667, 0.5774), (1.404, 1.925, 0.912), (0.881, 2.071, 0.3829), (0.6975, -0.2105, -1.07), (1.119, 0.2289, -1.494), (1.326, 0.31, -0.7423), (-0.01413, 0.31, -0.9904), (0.248, 0.2289, -1.641), (1.016, 0.9505, -1.167), (0.2665, 1.148, -0.6327), (0.4855, 1.3, -0.8123), (1.14, -0.0608, -0.8435), (1.357, 0.2241, -1.093), (0.1955, -0.0608, -1.044), (0.1708, 0.245, -0.7015), (0.4255, 0.6143, -1.71), (1.266, 0.6679, -0.9498), (1.22, 0.6116, -1.349), (1.086, 0.6974, -0.6244), (0.09753, 0.6175, -1.526), (0.8061, 0.9399, -1.364), (0.183, 1.074, -0.8604), (0.3323, 0.9538, -1.442), (0.6977, 1.21, -0.9232), (0.5171, 1.171, -1.075), (0.5832, 1.288, -0.6414), (0.367, 1.292, -0.67), (0.322, 1.171, -0.962), (0.7133, 1.16, -0.7956), (0.8327, 1.405, -0.7184), (0.7335, 1.442, -0.776), (0.7483, 1.367, -0.7235), (0.7069, 1.437, -0.8514), (0.7494, 1.391, -0.9543), (0.6882, 1.357, -0.8938), (0.9419, 1.32, -0.8427), (0.8993, 1.366, -0.7398), (0.8989, 1.279, -0.7717), (0.8161, 1.352, -0.9756), (0.9153, 1.316, -0.9181), (0.8388, 1.269, -0.942), (0.0, 3.696e-07, -1.0), (-1.642e-09, 2.0, -1.055), (0.5878, 2.99e-07, -0.809), (0.6202, 2.0, -0.8536), (0.9511, 1.142e-07, -0.309), (0.9511, -1.142e-07, 0.309), (0.6202, 2.0, 0.8536), (-8.742e-08, -3.696e-07, 1.0), (-0.5878, -2.99e-07, 0.809), (-0.6202, 2.0, 0.8536), (-0.9511, 1.142e-07, -0.309), (-0.5878, 2.99e-07, -0.809), (0.4477, 2.274, -0.6161), (0.7243, 2.274, 0.2353), (-5.429e-08, 2.274, 0.7616), (-0.7243, 2.274, 0.2353), (0.6796, 2.0, -0.9354), (-5.513e-09, 2.0, -1.156), (0.6796, 2.0, 0.9354), (-0.6796, 2.0, 0.9354), (-1.1, 2.0, -0.3573), (-0.6796, 2.0, -0.9354), (-1.39e-09, 2.223, -1.04), (0.989, 2.223, -0.3214), (-9.23e-08, 2.223, 1.04), (-0.6113, 2.223, 0.8413), (-0.989, 2.223, -0.3214), (-0.1019, 1.831, 0.325), (0.1019, 1.831, -0.325), (0.1019, 2.481, -0.325), (-0.6966, 0.2305, 0.2107), (-0.3372, 0.1777, 1.709), (-1.363, 0.987, 0.9104), (-0.8586, 1.035, 1.517), (-0.8476, 1.675, 0.732), (-1.28, -0.1165, 1.294), (-1.806, 0.1025, 0.6236), (-0.846, -0.2072, 0.3962), (-1.307, 0.07091, -0.03544), (-0.06599, -0.1819, 1.024), (0.05221, 0.1414, 1.383), (-0.7148, 0.6594, 1.782), (-1.534, 0.6045, 1.075), (-0.8874, 0.6633, 0.1304), (-0.435, 0.7473, 0.4717), (-0.1597, 0.6171, 1.613), (0.06228, 0.6789, 1.224), (-1.241, 1.185, 0.3333), (-0.3522, 1.324, 0.9117), (-0.5621, 1.094, 1.55), (-1.13, 1.441, 0.7312), (-0.655, 1.514, 1.04), (2.296, 0.325, 1.324), (0.7993, 0.4402, 0.6113), (2.356, 0.325, 0.0719), (1.815, 1.363, 1.266), (0.7817, 1.649, 0.9343), (1.817, 1.363, -0.09135), (2.308, 1.362, 0.5774), (1.115, -0.08632, 0.7801), (1.505, -0.08633, 0.09898), (1.893, 0.3182, -0.1716), (2.478, 0.8641, 0.8565), (2.478, 0.8641, 0.3043), (1.553, 0.9483, 1.624), (2.103, 0.8646, 1.491), (0.7762, 0.9871, 0.8335), (1.059, 0.9871, 1.424), (1.137, 0.9871, -0.07256), (0.8044, 0.9871, 0.3291), (1.137, 1.667, 1.134), (1.17, 1.667, 0.02127), (2.152, 1.41, 0.1811), (1.67, 1.925, 0.5774), (0.8798, 2.071, 0.7719), (1.418, 1.925, 0.2428), (0.4946, 0.31, -0.5076), (0.7167, 1.139, -0.5623), (0.1441, 0.9246, -1.259), (0.5798, 0.9146, -1.493), (0.9267, -0.0918, -1.338), (0.6254, 0.1649, -1.689), (0.3713, -0.0918, -1.438), (0.6391, -0.06079, -0.7143), (0.9787, 0.245, -0.5462), (0.03889, 0.2241, -1.338), (0.8038, 0.6112, -1.656), (0.6538, 0.7029, -0.4854), (0.0808, 0.7274, -0.8622), (0.3036, 0.7031, -0.5478), (-0.01182, 0.69, -1.189), (0.8703, 1.151, -0.7691), (0.4875, 1.161, -0.5453), (1.166, 1.993, 0.6517), (1.367, 2.405, 0.7817), (1.2, 2.468, 0.6848), (1.225, 2.341, 0.7732), (1.155, 2.461, 0.5577), (1.227, 2.383, 0.3843), (1.124, 2.325, 0.4862), (1.551, 2.263, 0.5723), (1.479, 2.34, 0.7457), (1.478, 2.193, 0.692), (1.339, 2.318, 0.3484), (1.506, 2.255, 0.4452), (1.377, 2.177, 0.405)], [], [(106, 107, 0, 108), (108, 0, 1, 109), (109, 1, 110, 2), (2, 110, 3, 111), (111, 3, 113, 112), (112, 113, 5, 4), (4, 5, 6, 114), (118, 11, 129, 128), (114, 6, 7, 115), (115, 7, 105, 104), (116, 8, 13, 12, 119, 11, 118, 10, 117, 9), (5, 113, 123, 17), (0, 107, 120, 14), (10, 118, 128, 20), (7, 6, 124, 125), (110, 1, 15, 122), (117, 10, 20, 19), (9, 117, 19, 127), (113, 3, 16, 123), (13, 8, 126, 22), (122, 15, 19, 20), (120, 121, 126, 18), (15, 14, 127, 19), (14, 120, 18, 127), (121, 125, 22, 126), (125, 124, 130, 22), (124, 17, 21, 130), (17, 123, 129, 21), (123, 16, 128, 129), (16, 122, 20, 128), (11, 119, 21, 129), (3, 110, 122, 16), (105, 7, 125, 121), (119, 12, 130, 21), (8, 116, 18, 126), (1, 0, 14, 15), (6, 5, 17, 124), (12, 13, 22, 130), (116, 9, 127, 18), (131, 23, 25, 24), (24, 25, 133, 132), (132, 133, 27, 26), (26, 27, 23, 131), (24, 132, 26, 131), (133, 25, 23, 27), (28, 139, 35), (29, 139, 36), (28, 35, 141), (28, 141, 143), (28, 143, 37), (29, 36, 39), (30, 140, 40), (31, 38, 42), (29, 39, 146), (30, 40, 41), (31, 42, 150), (136, 43, 154), (32, 151, 46), (33, 44, 47), (34, 152, 155), (137, 153, 45), (45, 155, 138), (45, 153, 155), (153, 34, 155), (155, 47, 138), (155, 152, 47), (152, 33, 47), (47, 46, 138), (47, 44, 46), (44, 32, 46), (46, 154, 138), (46, 151, 154), (154, 45, 138), (154, 43, 45), (43, 137, 45), (149, 34, 153), (150, 152, 34), (150, 42, 152), (42, 33, 152), (148, 44, 33), (148, 147, 44), (147, 32, 44), (41, 151, 32), (41, 40, 151), (40, 136, 151), (146, 43, 136), (146, 39, 43), (39, 137, 43), (149, 150, 34), (144, 31, 150), (42, 148, 33), (42, 38, 148), (38, 134, 148), (147, 41, 32), (147, 142, 41), (142, 30, 41), (40, 146, 136), (40, 140, 146), (140, 29, 146), (39, 145, 137), (39, 36, 145), (36, 135, 145), (37, 144, 135), (37, 143, 144), (143, 31, 144), (143, 38, 31), (143, 141, 38), (141, 134, 38), (141, 35, 142), (35, 30, 142), (36, 37, 135), (36, 139, 37), (139, 28, 37), (35, 140, 30), (35, 139, 140), (139, 29, 140), (48, 54, 53), (156, 54, 56), (48, 53, 163), (48, 163, 164), (48, 164, 57), (156, 56, 166), (49, 55, 168), (157, 58, 170), (50, 59, 172), (158, 165, 60), (49, 168, 171), (50, 172, 61), (158, 60, 167), (159, 62, 64), (51, 63, 65), (177, 179, 52), (179, 65, 52), (179, 175, 65), (175, 51, 65), (65, 178, 52), (65, 63, 178), (63, 160, 178), (178, 64, 52), (178, 174, 64), (174, 159, 64), (64, 177, 52), (64, 62, 177), (62, 162, 177), (167, 60, 176), (60, 161, 176), (61, 175, 161), (61, 172, 175), (172, 51, 175), (173, 63, 51), (173, 170, 63), (170, 160, 63), (169, 62, 159), (169, 166, 62), (166, 162, 62), (60, 61, 161), (60, 165, 61), (165, 50, 61), (172, 173, 51), (172, 59, 173), (59, 157, 173), (170, 58, 171), (58, 49, 171), (168, 55, 169), (55, 156, 169), (166, 56, 167), (56, 158, 167), (57, 165, 158), (57, 164, 165), (164, 50, 165), (164, 59, 50), (164, 163, 59), (163, 157, 59), (163, 58, 157), (163, 53, 58), (53, 49, 58), (56, 57, 158), (56, 54, 57), (54, 48, 57), (53, 55, 49), (53, 54, 55), (54, 156, 55), (66, 184, 74), (67, 184, 185), (66, 74, 187), (66, 187, 76), (66, 76, 186), (67, 185, 190), (68, 75, 79), (69, 77, 192), (70, 189, 82), (67, 190, 80), (68, 79, 81), (69, 192, 194), (70, 82, 78), (71, 83, 86), (181, 195, 88), (72, 196, 89), (182, 84, 90), (183, 85, 87), (87, 90, 73), (87, 85, 90), (85, 182, 90), (90, 89, 73), (90, 84, 89), (84, 72, 89), (89, 88, 73), (89, 196, 88), (196, 181, 88), (88, 86, 73), (88, 195, 86), (195, 71, 86), (86, 87, 73), (86, 83, 87), (83, 183, 87), (78, 85, 183), (78, 82, 85), (82, 182, 85), (194, 84, 182), (194, 192, 84), (192, 72, 84), (193, 196, 72), (81, 195, 181), (81, 79, 195), (79, 71, 195), (80, 83, 71), (80, 190, 83), (190, 183, 83), (82, 194, 182), (82, 189, 194), (189, 69, 194), (192, 193, 72), (192, 77, 193), (77, 180, 193), (191, 81, 181), (191, 188, 81), (188, 68, 81), (79, 80, 71), (79, 75, 80), (75, 67, 80), (190, 78, 183), (190, 185, 78), (185, 70, 78), (186, 189, 70), (186, 76, 189), (76, 69, 189), (76, 77, 69), (76, 187, 77), (187, 180, 77), (187, 74, 188), (74, 68, 188), (185, 186, 70), (184, 66, 186), (74, 75, 68), (74, 184, 75), (184, 67, 75), (102, 101, 96, 95, 93, 92, 99, 98), (91, 103, 102, 98, 100), (91, 94, 93, 95, 97), (91, 97, 96, 101, 103), (92, 93, 94), (95, 96, 97), (98, 99, 100), (101, 102, 103), (91, 100, 99, 92, 94), (104, 105, 107, 106), (107, 105, 121, 120), (134, 142, 147), (135, 144, 149), (134, 147, 148), (135, 149, 145), (151, 136, 154), (145, 153, 137), (145, 149, 153), (149, 144, 150), (141, 142, 134), (156, 166, 169), (157, 170, 173), (160, 174, 178), (161, 175, 179), (162, 176, 177), (177, 176, 179), (176, 161, 179), (167, 176, 162), (171, 174, 160), (171, 168, 174), (168, 159, 174), (170, 171, 160), (168, 169, 159), (166, 167, 162), (180, 188, 191), (180, 191, 193), (193, 191, 196), (191, 181, 196), (187, 188, 180), (185, 184, 186), (208, 207, 202, 201, 199, 198, 205, 204), (197, 209, 208, 204, 206), (197, 200, 199, 201, 203), (197, 203, 202, 207, 209), (198, 199, 200), (201, 202, 203), (204, 205, 206), (207, 208, 209), (197, 206, 205, 198, 200)])
me_cylinder_001.polygons.foreach_set('material_index', [0, 0, 0, 0, 0, 0, 0, 0, 0, 0, 0, 0, 0, 0, 0, 0, 0, 0, 0, 0, 0, 0, 0, 0, 0, 0, 0, 0, 0, 0, 0, 0, 0, 0, 0, 0, 0, 0, 0, 0, 0, 0, 0, 0, 0, 1, 1, 1, 1, 1, 1, 1, 1, 1, 1, 1, 1, 1, 1, 1, 1, 1, 1, 1, 1, 1, 1, 1, 1, 1, 1, 1, 1, 1, 1, 1, 1, 1, 1, 1, 1, 1, 1, 1, 1, 1, 1, 1, 1, 1, 1, 1, 1, 1, 1, 1, 1, 1, 1, 1, 1, 1, 1, 1, 1, 1, 1, 1, 1, 1, 1, 1, 1, 1, 1, 1, 1, 1, 1, 1, 1, 1, 1, 1, 1, 1, 1, 1, 1, 1, 1, 1, 1, 1, 1, 1, 1, 1, 1, 1, 1, 1, 1, 1, 1, 1, 1, 1, 1, 1, 1, 1, 1, 1, 1, 1, 1, 1, 1, 1, 1, 1, 1, 1, 1, 1, 1, 1, 1, 1, 1, 1, 1, 1, 1, 1, 1, 1, 1, 1, 1, 1, 1, 1, 1, 1, 1, 1, 1, 1, 1, 1, 1, 1, 1, 1, 1, 1, 1, 1, 1, 1, 1, 1, 1, 1, 1, 1, 1, 1, 1, 1, 1, 1, 1, 1, 1, 1, 1, 1, 1, 1, 1, 1, 1, 1, 1, 1, 1, 1, 1, 1, 1, 1, 1, 1, 1, 1, 1, 1, 1, 1, 1, 1, 1, 1, 1, 1, 1, 1, 1, 1, 1, 1, 1, 1, 1, 1, 1, 1, 1, 1, 1, 1, 1, 0, 0, 1, 1, 1, 1, 1, 1, 1, 1, 1, 1, 1, 1, 1, 1, 1, 1, 1, 1, 1, 1, 1, 1, 1, 1, 1, 1, 1, 1, 1, 1, 1, 1, 1, 1, 1, 1, 1, 1])
me_cylinder_001.materials.append(mat_material_010)
me_cylinder_001.materials.append(mat_material_009)
me_cylinder_001.use_remesh_preserve_volume = False
me_cylinder_001.use_remesh_preserve_attributes = False
me_cylinder_001.use_mirror_vertex_groups = False
me_cylinder_001.update()
me_cylinder_000 = bpy.data.meshes.new('Cylinder.000')
me_cylinder_000.from_pydata([(1.003, 2.0, -0.326), (1.003, 2.0, 0.326), (0.5878, -2.99e-07, 0.809), (-9.388e-08, 2.0, 1.055), (-0.9511, -1.142e-07, 0.309), (-1.003, 2.0, 0.326), (-1.003, 2.0, -0.326), (-0.6202, 2.0, -0.8536), (1.229e-08, 2.274, -0.7616), (0.7243, 2.274, -0.2353), (0.4477, 2.274, 0.6162), (-0.4477, 2.274, 0.6161), (-0.7243, 2.274, -0.2353), (-0.4477, 2.274, -0.6161), (1.1, 2.0, -0.3573), (1.1, 2.0, 0.3573), (-1.066e-07, 2.0, 1.156), (-1.1, 2.0, 0.3573), (0.6113, 2.223, -0.8413), (0.989, 2.223, 0.3214), (0.6113, 2.223, 0.8413), (-0.989, 2.223, 0.3214), (-0.6113, 2.223, -0.8413), (-0.1019, 2.481, 0.325), (-0.1019, 1.831, -0.325), (-0.1019, 2.481, -0.325), (0.1019, 1.831, 0.325), (0.1019, 2.481, 0.325), (-0.8212, -0.3111, 0.9701), (-1.528, 0.2227, 1.37), (-1.732, 0.1446, 0.1164), (0.1787, 0.2387, 1.005), (-1.058, 1.22, 0.2203), (-0.4551, 1.314, 0.5919), (-0.2797, 1.061, 1.39), (-1.506, -0.2029, 0.4256), (-0.9478, 0.1619, 1.74), (-0.4658, -0.1761, 1.468), (-0.08763, 0.1806, 0.6376), (-1.125, 0.6473, 1.602), (-1.623, 0.5865, 0.4384), (-1.44, 0.581, 0.02728), (0.02196, 0.7157, 0.8196), (-1.16, 1.056, 1.292), (-0.7738, 1.297, 0.3977), (-0.9004, 1.487, 1.092), (-0.9388, 1.595, 0.4468), (-0.6556, 1.628, 0.5989), (1.626, -0.2989, 0.8024), (1.271, 0.4402, 1.743), (1.394, 0.4402, -0.1875), (0.7981, 1.649, 0.2205), (1.179, 2.165, 0.5774), (1.382, -0.08633, 1.464), (2.043, -0.1304, 1.08), (1.77, 0.3182, 1.728), (2.487, 0.2341, 0.5959), (2.09, -0.1304, 0.2801), (0.9356, 0.3478, 1.287), (1.018, 0.3478, 0.1221), (2.157, 0.8646, -0.1372), (1.621, 0.9483, -0.2461), (2.152, 1.41, 0.9737), (0.7092, 1.667, 0.5774), (1.404, 1.925, 0.912), (0.881, 2.071, 0.3829), (0.6975, -0.2105, -1.07), (1.119, 0.2289, -1.494), (1.326, 0.31, -0.7423), (-0.01413, 0.31, -0.9904), (0.248, 0.2289, -1.641), (1.016, 0.9505, -1.167), (0.2665, 1.148, -0.6327), (0.4855, 1.3, -0.8123), (1.14, -0.0608, -0.8435), (1.357, 0.2241, -1.093), (0.1955, -0.0608, -1.044), (0.1708, 0.245, -0.7015), (0.4255, 0.6143, -1.71), (1.266, 0.6679, -0.9498), (1.22, 0.6116, -1.349), (1.086, 0.6974, -0.6244), (0.09753, 0.6175, -1.526), (0.8061, 0.9399, -1.364), (0.183, 1.074, -0.8604), (0.3323, 0.9538, -1.442), (0.6977, 1.21, -0.9232), (0.5171, 1.171, -1.075), (0.5832, 1.288, -0.6414), (0.367, 1.292, -0.67), (0.322, 1.171, -0.962), (0.7133, 1.16, -0.7956), (0.8327, 1.405, -0.7184), (0.7335, 1.442, -0.776), (0.7483, 1.367, -0.7235), (0.7069, 1.437, -0.8514), (0.7494, 1.391, -0.9543), (0.6882, 1.357, -0.8938), (0.9419, 1.32, -0.8427), (0.8993, 1.366, -0.7398), (0.8989, 1.279, -0.7717), (0.8161, 1.352, -0.9756), (0.9153, 1.316, -0.9181), (0.8388, 1.269, -0.942), (0.0, 3.696e-07, -1.0), (-1.642e-09, 2.0, -1.055), (0.5878, 2.99e-07, -0.809), (0.6202, 2.0, -0.8536), (0.9511, 1.142e-07, -0.309), (0.9511, -1.142e-07, 0.309), (0.6202, 2.0, 0.8536), (-8.742e-08, -3.696e-07, 1.0), (-0.5878, -2.99e-07, 0.809), (-0.6202, 2.0, 0.8536), (-0.9511, 1.142e-07, -0.309), (-0.5878, 2.99e-07, -0.809), (0.4477, 2.274, -0.6161), (0.7243, 2.274, 0.2353), (-5.429e-08, 2.274, 0.7616), (-0.7243, 2.274, 0.2353), (0.6796, 2.0, -0.9354), (-5.513e-09, 2.0, -1.156), (0.6796, 2.0, 0.9354), (-0.6796, 2.0, 0.9354), (-1.1, 2.0, -0.3573), (-0.6796, 2.0, -0.9354), (-1.39e-09, 2.223, -1.04), (0.989, 2.223, -0.3214), (-9.23e-08, 2.223, 1.04), (-0.6113, 2.223, 0.8413), (-0.989, 2.223, -0.3214), (-0.1019, 1.831, 0.325), (0.1019, 1.831, -0.325), (0.1019, 2.481, -0.325), (-0.6966, 0.2305, 0.2107), (-0.3372, 0.1777, 1.709), (-1.363, 0.987, 0.9104), (-0.8586, 1.035, 1.517), (-0.8476, 1.675, 0.732), (-1.28, -0.1165, 1.294), (-1.806, 0.1025, 0.6236), (-0.846, -0.2072, 0.3962), (-1.307, 0.07091, -0.03544), (-0.06599, -0.1819, 1.024), (0.05221, 0.1414, 1.383), (-0.7148, 0.6594, 1.782), (-1.534, 0.6045, 1.075), (-0.8874, 0.6633, 0.1304), (-0.435, 0.7473, 0.4717), (-0.1597, 0.6171, 1.613), (0.06228, 0.6789, 1.224), (-1.241, 1.185, 0.3333), (-0.3522, 1.324, 0.9117), (-0.5621, 1.094, 1.55), (-1.13, 1.441, 0.7312), (-0.655, 1.514, 1.04), (2.296, 0.325, 1.324), (0.7993, 0.4402, 0.6113), (2.356, 0.325, 0.0719), (1.815, 1.363, 1.266), (0.7817, 1.649, 0.9343), (1.817, 1.363, -0.09135), (2.308, 1.362, 0.5774), (1.115, -0.08632, 0.7801), (1.505, -0.08633, 0.09898), (1.893, 0.3182, -0.1716), (2.478, 0.8641, 0.8565), (2.478, 0.8641, 0.3043), (1.553, 0.9483, 1.624), (2.103, 0.8646, 1.491), (0.7762, 0.9871, 0.8335), (1.059, 0.9871, 1.424), (1.137, 0.9871, -0.07256), (0.8044, 0.9871, 0.3291), (1.137, 1.667, 1.134), (1.17, 1.667, 0.02127), (2.152, 1.41, 0.1811), (1.67, 1.925, 0.5774), (0.8798, 2.071, 0.7719), (1.418, 1.925, 0.2428), (0.4946, 0.31, -0.5076), (0.7167, 1.139, -0.5623), (0.1441, 0.9246, -1.259), (0.5798, 0.9146, -1.493), (0.9267, -0.0918, -1.338), (0.6254, 0.1649, -1.689), (0.3713, -0.0918, -1.438), (0.6391, -0.06079, -0.7143), (0.9787, 0.245, -0.5462), (0.03889, 0.2241, -1.338), (0.8038, 0.6112, -1.656), (0.6538, 0.7029, -0.4854), (0.0808, 0.7274, -0.8622), (0.3036, 0.7031, -0.5478), (-0.01182, 0.69, -1.189), (0.8703, 1.151, -0.7691), (0.4875, 1.161, -0.5453), (1.166, 1.993, 0.6517), (1.367, 2.405, 0.7817), (1.2, 2.468, 0.6848), (1.225, 2.341, 0.7732), (1.155, 2.461, 0.5577), (1.227, 2.383, 0.3843), (1.124, 2.325, 0.4862), (1.551, 2.263, 0.5723), (1.479, 2.34, 0.7457), (1.478, 2.193, 0.692), (1.339, 2.318, 0.3484), (1.506, 2.255, 0.4452), (1.377, 2.177, 0.405)], [], [(106, 107, 0, 108), (108, 0, 1, 109), (109, 1, 110, 2), (2, 110, 3, 111), (111, 3, 113, 112), (112, 113, 5, 4), (4, 5, 6, 114), (118, 11, 129, 128), (114, 6, 7, 115), (115, 7, 105, 104), (116, 8, 13, 12, 119, 11, 118, 10, 117, 9), (5, 113, 123, 17), (0, 107, 120, 14), (10, 118, 128, 20), (7, 6, 124, 125), (110, 1, 15, 122), (117, 10, 20, 19), (9, 117, 19, 127), (113, 3, 16, 123), (13, 8, 126, 22), (122, 15, 19, 20), (120, 121, 126, 18), (15, 14, 127, 19), (14, 120, 18, 127), (121, 125, 22, 126), (125, 124, 130, 22), (124, 17, 21, 130), (17, 123, 129, 21), (123, 16, 128, 129), (16, 122, 20, 128), (11, 119, 21, 129), (3, 110, 122, 16), (105, 7, 125, 121), (119, 12, 130, 21), (8, 116, 18, 126), (1, 0, 14, 15), (6, 5, 17, 124), (12, 13, 22, 130), (116, 9, 127, 18), (131, 23, 25, 24), (24, 25, 133, 132), (132, 133, 27, 26), (26, 27, 23, 131), (24, 132, 26, 131), (133, 25, 23, 27), (28, 139, 35), (29, 139, 36), (28, 35, 141), (28, 141, 143), (28, 143, 37), (29, 36, 39), (30, 140, 40), (31, 38, 42), (29, 39, 146), (30, 40, 41), (31, 42, 150), (136, 43, 154), (32, 151, 46), (33, 44, 47), (34, 152, 155), (137, 153, 45), (45, 155, 138), (45, 153, 155), (153, 34, 155), (155, 47, 138), (155, 152, 47), (152, 33, 47), (47, 46, 138), (47, 44, 46), (44, 32, 46), (46, 154, 138), (46, 151, 154), (154, 45, 138), (154, 43, 45), (43, 137, 45), (149, 34, 153), (150, 152, 34), (150, 42, 152), (42, 33, 152), (148, 44, 33), (148, 147, 44), (147, 32, 44), (41, 151, 32), (41, 40, 151), (40, 136, 151), (146, 43, 136), (146, 39, 43), (39, 137, 43), (149, 150, 34), (144, 31, 150), (42, 148, 33), (42, 38, 148), (38, 134, 148), (147, 41, 32), (147, 142, 41), (142, 30, 41), (40, 146, 136), (40, 140, 146), (140, 29, 146), (39, 145, 137), (39, 36, 145), (36, 135, 145), (37, 144, 135), (37, 143, 144), (143, 31, 144), (143, 38, 31), (143, 141, 38), (141, 134, 38), (141, 35, 142), (35, 30, 142), (36, 37, 135), (36, 139, 37), (139, 28, 37), (35, 140, 30), (35, 139, 140), (139, 29, 140), (48, 54, 53), (156, 54, 56), (48, 53, 163), (48, 163, 164), (48, 164, 57), (156, 56, 166), (49, 55, 168), (157, 58, 170), (50, 59, 172), (158, 165, 60), (49, 168, 171), (50, 172, 61), (158, 60, 167), (159, 62, 64), (51, 63, 65), (177, 179, 52), (179, 65, 52), (179, 175, 65), (175, 51, 65), (65, 178, 52), (65, 63, 178), (63, 160, 178), (178, 64, 52), (178, 174, 64), (174, 159, 64), (64, 177, 52), (64, 62, 177), (62, 162, 177), (167, 60, 176), (60, 161, 176), (61, 175, 161), (61, 172, 175), (172, 51, 175), (173, 63, 51), (173, 170, 63), (170, 160, 63), (169, 62, 159), (169, 166, 62), (166, 162, 62), (60, 61, 161), (60, 165, 61), (165, 50, 61), (172, 173, 51), (172, 59, 173), (59, 157, 173), (170, 58, 171), (58, 49, 171), (168, 55, 169), (55, 156, 169), (166, 56, 167), (56, 158, 167), (57, 165, 158), (57, 164, 165), (164, 50, 165), (164, 59, 50), (164, 163, 59), (163, 157, 59), (163, 58, 157), (163, 53, 58), (53, 49, 58), (56, 57, 158), (56, 54, 57), (54, 48, 57), (53, 55, 49), (53, 54, 55), (54, 156, 55), (66, 184, 74), (67, 184, 185), (66, 74, 187), (66, 187, 76), (66, 76, 186), (67, 185, 190), (68, 75, 79), (69, 77, 192), (70, 189, 82), (67, 190, 80), (68, 79, 81), (69, 192, 194), (70, 82, 78), (71, 83, 86), (181, 195, 88), (72, 196, 89), (182, 84, 90), (183, 85, 87), (87, 90, 73), (87, 85, 90), (85, 182, 90), (90, 89, 73), (90, 84, 89), (84, 72, 89), (89, 88, 73), (89, 196, 88), (196, 181, 88), (88, 86, 73), (88, 195, 86), (195, 71, 86), (86, 87, 73), (86, 83, 87), (83, 183, 87), (78, 85, 183), (78, 82, 85), (82, 182, 85), (194, 84, 182), (194, 192, 84), (192, 72, 84), (193, 196, 72), (81, 195, 181), (81, 79, 195), (79, 71, 195), (80, 83, 71), (80, 190, 83), (190, 183, 83), (82, 194, 182), (82, 189, 194), (189, 69, 194), (192, 193, 72), (192, 77, 193), (77, 180, 193), (191, 81, 181), (191, 188, 81), (188, 68, 81), (79, 80, 71), (79, 75, 80), (75, 67, 80), (190, 78, 183), (190, 185, 78), (185, 70, 78), (186, 189, 70), (186, 76, 189), (76, 69, 189), (76, 77, 69), (76, 187, 77), (187, 180, 77), (187, 74, 188), (74, 68, 188), (185, 186, 70), (184, 66, 186), (74, 75, 68), (74, 184, 75), (184, 67, 75), (102, 101, 96, 95, 93, 92, 99, 98), (91, 103, 102, 98, 100), (91, 94, 93, 95, 97), (91, 97, 96, 101, 103), (92, 93, 94), (95, 96, 97), (98, 99, 100), (101, 102, 103), (91, 100, 99, 92, 94), (104, 105, 107, 106), (107, 105, 121, 120), (134, 142, 147), (135, 144, 149), (134, 147, 148), (135, 149, 145), (151, 136, 154), (145, 153, 137), (145, 149, 153), (149, 144, 150), (141, 142, 134), (156, 166, 169), (157, 170, 173), (160, 174, 178), (161, 175, 179), (162, 176, 177), (177, 176, 179), (176, 161, 179), (167, 176, 162), (171, 174, 160), (171, 168, 174), (168, 159, 174), (170, 171, 160), (168, 169, 159), (166, 167, 162), (180, 188, 191), (180, 191, 193), (193, 191, 196), (191, 181, 196), (187, 188, 180), (185, 184, 186), (208, 207, 202, 201, 199, 198, 205, 204), (197, 209, 208, 204, 206), (197, 200, 199, 201, 203), (197, 203, 202, 207, 209), (198, 199, 200), (201, 202, 203), (204, 205, 206), (207, 208, 209), (197, 206, 205, 198, 200)])
me_cylinder_000.polygons.foreach_set('material_index', [0, 0, 0, 0, 0, 0, 0, 0, 0, 0, 0, 0, 0, 0, 0, 0, 0, 0, 0, 0, 0, 0, 0, 0, 0, 0, 0, 0, 0, 0, 0, 0, 0, 0, 0, 0, 0, 0, 0, 0, 0, 0, 0, 0, 0, 1, 1, 1, 1, 1, 1, 1, 1, 1, 1, 1, 1, 1, 1, 1, 1, 1, 1, 1, 1, 1, 1, 1, 1, 1, 1, 1, 1, 1, 1, 1, 1, 1, 1, 1, 1, 1, 1, 1, 1, 1, 1, 1, 1, 1, 1, 1, 1, 1, 1, 1, 1, 1, 1, 1, 1, 1, 1, 1, 1, 1, 1, 1, 1, 1, 1, 1, 1, 1, 1, 1, 1, 1, 1, 1, 1, 1, 1, 1, 1, 1, 1, 1, 1, 1, 1, 1, 1, 1, 1, 1, 1, 1, 1, 1, 1, 1, 1, 1, 1, 1, 1, 1, 1, 1, 1, 1, 1, 1, 1, 1, 1, 1, 1, 1, 1, 1, 1, 1, 1, 1, 1, 1, 1, 1, 1, 1, 1, 1, 1, 1, 1, 1, 1, 1, 1, 1, 1, 1, 1, 1, 1, 1, 1, 1, 1, 1, 1, 1, 1, 1, 1, 1, 1, 1, 1, 1, 1, 1, 1, 1, 1, 1, 1, 1, 1, 1, 1, 1, 1, 1, 1, 1, 1, 1, 1, 1, 1, 1, 1, 1, 1, 1, 1, 1, 1, 1, 1, 1, 1, 1, 1, 1, 1, 1, 1, 1, 1, 1, 1, 1, 1, 1, 1, 1, 1, 1, 1, 1, 1, 1, 1, 1, 1, 1, 1, 1, 1, 1, 1, 0, 0, 1, 1, 1, 1, 1, 1, 1, 1, 1, 1, 1, 1, 1, 1, 1, 1, 1, 1, 1, 1, 1, 1, 1, 1, 1, 1, 1, 1, 1, 1, 1, 1, 1, 1, 1, 1, 1, 1])
me_cylinder_000.materials.append(mat_material_012)
me_cylinder_000.materials.append(mat_material_011)
me_cylinder_000.use_remesh_preserve_volume = False
me_cylinder_000.use_remesh_preserve_attributes = False
me_cylinder_000.use_mirror_vertex_groups = False
me_cylinder_000.update()
me_cube_001 = bpy.data.meshes.new('Cube.001')
me_cube_001.from_pydata([(0.3019, -1.188, 0.2417), (0.3019, 1.188, 0.2417), (0.9906, -1.188, 1.91), (0.9906, 1.188, 1.91), (0.3019, -2.109e-15, 2.294), (0.9906, -2.109e-15, -1.085e-07), (0.3019, -1.188, 1.468), (0.4613, -1.188, 1.91), (0.3019, -0.6773, 2.075), (0.4613, 1.188, 1.91), (0.3019, 1.188, 1.468), (0.3019, 0.6773, 2.075), (0.9906, -2.109e-15, 1.852), (0.9906, 0.5102, 2.129), (0.8312, -2.109e-15, 2.294), (0.9906, -0.5102, 2.129), (0.9906, -1.188, 0.6463), (0.8448, -1.188, 0.2417), (0.9906, -0.6998, 0.1424), (0.8448, 1.188, 0.2417), (0.9906, 1.188, 0.6463), (0.9906, 0.6998, 0.1424), (0.3019, -2.109e-15, 0.4047), (0.3019, 0.4877, 0.09924), (0.4478, -2.109e-15, -1.085e-07), (0.3019, -0.4877, 0.09924), (2.307, 3.32e-08, 0.008565), (2.629, -0.2337, 0.2543), (2.184, -0.3781, 0.2543), (1.91, 3.32e-08, 0.2543), (2.184, 0.3781, 0.2543), (2.629, 0.2337, 0.2543), (2.43, -0.3781, 0.6518), (1.986, -0.2337, 0.6518), (1.986, 0.2337, 0.6518), (2.43, 0.3781, 0.6518), (2.705, 3.32e-08, 0.6518), (2.307, 3.32e-08, 0.8975), (-1.663, -0.2466, 0.8052), (-1.663, 0.2466, 0.8052), (-0.9201, -0.7182, 1.6), (-0.7079, -0.8518, 1.344), (-0.7097, -0.3002, 1.825), (-0.7097, 0.3002, 1.825), (-0.7079, 0.8518, 1.344), (-0.9201, 0.7182, 1.6), (-1.832, -0.1814, 0.3176), (-1.831, -0.1757, 0.4114), (-1.868, -0.05219, 0.325), (-1.868, 0.05219, 0.325), (-1.831, 0.1757, 0.4114), (-1.832, 0.1814, 0.3176), (-0.7032, -0.3564, 0.08442), (-0.7048, -0.8518, 0.5164), (-0.867, -0.7545, 0.1183), (-0.867, 0.7545, 0.1183), (-0.7048, 0.8518, 0.5164), (-0.7032, 0.3564, 0.08442), (-0.4341, 1.724, 1.815), (-0.3911, 1.435, 2.319), (-0.5678, 0.8944, 2.444), (-0.8312, 0.5091, 2.095), (-0.9829, 0.5694, 1.536), (-0.9087, 1.03, 1.187), (-0.6644, 1.544, 1.312), (-0.6829, 1.101, 1.815), (-0.6184, 1.798, 1.873), (-0.5754, 1.509, 2.377), (-0.7521, 0.968, 2.502), (-1.016, 0.5826, 2.153), (-1.167, 0.643, 1.594), (-1.093, 1.104, 1.245), (-0.8488, 1.618, 1.369), (-0.8672, 1.175, 1.873), (-0.4341, -1.724, 1.815), (-0.3911, -1.435, 2.319), (-0.5678, -0.8944, 2.444), (-0.8312, -0.5091, 2.095), (-0.9829, -0.5694, 1.536), (-0.9087, -1.03, 1.187), (-0.6644, -1.544, 1.312), (-0.6829, -1.101, 1.815), (-0.6184, -1.798, 1.873), (-0.5754, -1.509, 2.377), (-0.7521, -0.968, 2.502), (-1.016, -0.5826, 2.153), (-1.167, -0.643, 1.594), (-1.093, -1.104, 1.245), (-0.8488, -1.618, 1.369), (-0.8672, -1.175, 1.873), (1.179, -1.056, 0.2205), (1.179, 1.056, 0.2205), (1.868, -1.056, 1.744), (1.868, 1.056, 1.744), (1.179, -2.109e-15, 2.094), (1.868, -2.109e-15, 1.192e-07), (1.179, -1.056, 1.34), (1.339, -1.056, 1.744), (1.179, -0.6024, 1.894), (1.339, 1.056, 1.744), (1.179, 1.056, 1.34), (1.179, 0.6024, 1.894), (1.868, -2.109e-15, 1.69), (1.868, 0.4537, 1.943), (1.709, -2.109e-15, 2.094), (1.868, -0.4537, 1.943), (1.868, -1.056, 0.5898), (1.722, -1.056, 0.2205), (1.868, -0.6224, 0.13), (1.722, 1.056, 0.2205), (1.868, 1.056, 0.5898), (1.868, 0.6224, 0.13), (1.179, -2.109e-15, 0.3693), (1.179, 0.4337, 0.09057), (1.325, -2.109e-15, 6.227e-08), (1.179, -0.4337, 0.09057), (-0.5528, -1.127, 0.2275), (-0.5528, 1.127, 0.2275), (0.136, -1.127, 1.799), (0.136, 1.127, 1.799), (-0.5528, -2.109e-15, 2.16), (0.136, -2.109e-15, -5.16e-08), (-0.5528, -1.127, 1.382), (-0.3933, -1.127, 1.799), (-0.5528, -0.6431, 1.954), (-0.3933, 1.127, 1.799), (-0.5528, 1.127, 1.382), (-0.5528, 0.6431, 1.954), (0.136, -2.109e-15, 1.744), (0.136, 0.4844, 2.005), (-0.02344, -2.109e-15, 2.16), (0.136, -0.4844, 2.005), (0.136, -1.127, 0.6086), (-0.009887, -1.127, 0.2275), (0.136, -0.6644, 0.1341), (-0.009887, 1.127, 0.2275), (0.136, 1.127, 0.6086), (0.136, 0.6644, 0.1341), (-0.5528, -2.109e-15, 0.381), (-0.5528, 0.463, 0.09345), (-0.4069, -2.109e-15, -1.085e-07), (-0.5528, -0.463, 0.09345), (4.452, 3.32e-08, 0.1449), (4.675, -0.162, 0.3152), (4.367, -0.2622, 0.3152), (4.177, 3.32e-08, 0.3152), (4.367, 0.2622, 0.3152), (4.675, 0.162, 0.3152), (4.538, -0.2622, 0.5909), (4.229, -0.162, 0.5909), (4.229, 0.162, 0.5909), (4.538, 0.2622, 0.5909), (4.728, 3.32e-08, 0.5909), (4.452, 3.32e-08, 0.7612), (5.048, 3.32e-08, 0.1916), (5.237, -0.1374, 0.3361), (4.975, -0.2224, 0.3361), (4.814, 3.32e-08, 0.3361), (4.975, 0.2224, 0.3361), (5.237, 0.1374, 0.3361), (5.12, -0.2224, 0.57), (4.858, -0.1374, 0.57), (4.858, 0.1374, 0.57), (5.12, 0.2224, 0.57), (5.281, 3.32e-08, 0.57), (5.048, 3.32e-08, 0.7145), (5.567, 3.32e-08, 0.1916), (5.757, -0.1374, 0.3361), (5.495, -0.2224, 0.3361), (5.334, 3.32e-08, 0.3361), (5.495, 0.2224, 0.3361), (5.757, 0.1374, 0.3361), (5.64, -0.2224, 0.57), (5.378, -0.1374, 0.57), (5.378, 0.1374, 0.57), (5.64, 0.2224, 0.57), (5.801, 3.32e-08, 0.57), (5.567, 3.32e-08, 0.7145), (-1.349, 0.3863, 0.789), (-1.16, 0.2489, 0.9336), (-1.421, 0.1639, 0.9336), (-1.583, 0.3863, 0.9336), (-1.421, 0.6087, 0.9336), (-1.16, 0.5238, 0.9336), (-1.277, 0.1639, 1.167), (-1.538, 0.2489, 1.167), (-1.538, 0.5238, 1.167), (-1.277, 0.6087, 1.167), (-1.115, 0.3863, 1.167), (-1.349, 0.3863, 1.312), (-1.349, -0.3863, 0.789), (-1.16, -0.2489, 0.9336), (-1.421, -0.1639, 0.9336), (-1.583, -0.3863, 0.9336), (-1.421, -0.6087, 0.9336), (-1.16, -0.5238, 0.9336), (-1.277, -0.1639, 1.167), (-1.538, -0.2489, 1.167), (-1.538, -0.5238, 1.167), (-1.277, -0.6087, 1.167), (-1.115, -0.3863, 1.167), (-1.349, -0.3863, 1.312)], [], [(21, 20, 3, 13, 12, 5), (1, 19, 21, 5, 24, 23), (0, 6, 8, 4, 22, 25), (15, 14, 4, 8, 7, 2), (5, 12, 15, 2, 16, 18), (3, 9, 11, 4, 14, 13), (1, 10, 9, 3, 20, 19), (25, 24, 5, 18, 17, 0), (6, 7, 8), (9, 10, 11), (12, 13, 14, 15), (23, 22, 4, 11, 10, 1), (16, 17, 18), (19, 20, 21), (22, 23, 24, 25), (17, 16, 2, 7, 6, 0), (26, 27, 28), (27, 26, 31), (26, 28, 29), (26, 29, 30), (26, 30, 31), (27, 31, 36), (28, 27, 32), (29, 28, 33), (30, 29, 34), (31, 30, 35), (27, 36, 32), (28, 32, 33), (29, 33, 34), (30, 34, 35), (31, 35, 36), (32, 36, 37), (33, 32, 37), (34, 33, 37), (35, 34, 37), (36, 35, 37), (51, 50, 39, 45, 44, 56, 55), (48, 47, 38, 39, 50, 49), (54, 53, 41, 40, 38, 47, 46), (40, 41, 42), (43, 44, 45), (43, 45, 39, 38, 40, 42), (46, 47, 48), (49, 50, 51), (57, 56, 44, 43, 42, 41, 53, 52), (52, 53, 54), (55, 56, 57), (49, 51, 55, 57, 52, 54, 46, 48), (59, 60, 65), (60, 61, 65), (61, 62, 65), (62, 63, 65), (63, 64, 65), (64, 58, 65), (58, 59, 65), (67, 73, 68), (68, 73, 69), (69, 73, 70), (70, 73, 71), (71, 73, 72), (72, 73, 66), (66, 73, 67), (59, 58, 66, 67), (60, 59, 67, 68), (61, 60, 68, 69), (62, 61, 69, 70), (63, 62, 70, 71), (64, 63, 71, 72), (58, 64, 72, 66), (75, 81, 76), (76, 81, 77), (77, 81, 78), (78, 81, 79), (79, 81, 80), (80, 81, 74), (74, 81, 75), (83, 84, 89), (84, 85, 89), (85, 86, 89), (86, 87, 89), (87, 88, 89), (88, 82, 89), (82, 83, 89), (75, 83, 82, 74), (76, 84, 83, 75), (77, 85, 84, 76), (78, 86, 85, 77), (79, 87, 86, 78), (80, 88, 87, 79), (74, 82, 88, 80), (111, 110, 93, 103, 102, 95), (91, 109, 111, 95, 114, 113), (90, 96, 98, 94, 112, 115), (105, 104, 94, 98, 97, 92), (95, 102, 105, 92, 106, 108), (93, 99, 101, 94, 104, 103), (91, 100, 99, 93, 110, 109), (115, 114, 95, 108, 107, 90), (96, 97, 98), (99, 100, 101), (102, 103, 104, 105), (113, 112, 94, 101, 100, 91), (106, 107, 108), (109, 110, 111), (112, 113, 114, 115), (107, 106, 92, 97, 96, 90), (137, 136, 119, 129, 128, 121), (117, 135, 137, 121, 140, 139), (116, 122, 124, 120, 138, 141), (131, 130, 120, 124, 123, 118), (121, 128, 131, 118, 132, 134), (119, 125, 127, 120, 130, 129), (117, 126, 125, 119, 136, 135), (141, 140, 121, 134, 133, 116), (122, 123, 124), (125, 126, 127), (128, 129, 130, 131), (139, 138, 120, 127, 126, 117), (132, 133, 134), (135, 136, 137), (138, 139, 140, 141), (133, 132, 118, 123, 122, 116), (142, 143, 144), (143, 142, 147), (142, 144, 145), (142, 145, 146), (142, 146, 147), (143, 147, 152), (144, 143, 148), (145, 144, 149), (146, 145, 150), (147, 146, 151), (143, 152, 148), (144, 148, 149), (145, 149, 150), (146, 150, 151), (147, 151, 152), (148, 152, 153), (149, 148, 153), (150, 149, 153), (151, 150, 153), (152, 151, 153), (154, 155, 156), (155, 154, 159), (154, 156, 157), (154, 157, 158), (154, 158, 159), (155, 159, 164), (156, 155, 160), (157, 156, 161), (158, 157, 162), (159, 158, 163), (155, 164, 160), (156, 160, 161), (157, 161, 162), (158, 162, 163), (159, 163, 164), (160, 164, 165), (161, 160, 165), (162, 161, 165), (163, 162, 165), (164, 163, 165), (166, 167, 168), (167, 166, 171), (166, 168, 169), (166, 169, 170), (166, 170, 171), (167, 171, 176), (168, 167, 172), (169, 168, 173), (170, 169, 174), (171, 170, 175), (167, 176, 172), (168, 172, 173), (169, 173, 174), (170, 174, 175), (171, 175, 176), (172, 176, 177), (173, 172, 177), (174, 173, 177), (175, 174, 177), (176, 175, 177), (178, 179, 180), (179, 178, 183), (178, 180, 181), (178, 181, 182), (178, 182, 183), (179, 183, 188), (180, 179, 184), (181, 180, 185), (182, 181, 186), (183, 182, 187), (179, 188, 184), (180, 184, 185), (181, 185, 186), (182, 186, 187), (183, 187, 188), (184, 188, 189), (185, 184, 189), (186, 185, 189), (187, 186, 189), (188, 187, 189), (190, 192, 191), (191, 195, 190), (190, 193, 192), (190, 194, 193), (190, 195, 194), (191, 200, 195), (192, 196, 191), (193, 197, 192), (194, 198, 193), (195, 199, 194), (191, 196, 200), (192, 197, 196), (193, 198, 197), (194, 199, 198), (195, 200, 199), (196, 201, 200), (197, 201, 196), (198, 201, 197), (199, 201, 198), (200, 201, 199)])
me_cube_001.polygons.foreach_set('material_index', [0, 0, 0, 0, 0, 0, 0, 0, 0, 0, 0, 0, 0, 0, 0, 0, 1, 1, 1, 1, 1, 1, 1, 1, 1, 1, 1, 1, 1, 1, 1, 1, 1, 1, 1, 1, 0, 0, 0, 0, 0, 0, 0, 0, 0, 0, 0, 0, 1, 1, 1, 1, 1, 1, 1, 1, 1, 1, 1, 1, 1, 1, 1, 1, 1, 1, 1, 1, 1, 1, 1, 1, 1, 1, 1, 1, 1, 1, 1, 1, 1, 1, 1, 1, 1, 1, 1, 1, 1, 1, 0, 0, 0, 0, 0, 0, 0, 0, 0, 0, 0, 0, 0, 0, 0, 0, 0, 0, 0, 0, 0, 0, 0, 0, 0, 0, 0, 0, 0, 0, 0, 0, 1, 1, 1, 1, 1, 1, 1, 1, 1, 1, 1, 1, 1, 1, 1, 1, 1, 1, 1, 1, 1, 1, 1, 1, 1, 1, 1, 1, 1, 1, 1, 1, 1, 1, 1, 1, 1, 1, 1, 1, 1, 1, 1, 1, 1, 1, 1, 1, 1, 1, 1, 1, 1, 1, 1, 1, 1, 1, 1, 1, 1, 1, 1, 1, 1, 1, 1, 1, 1, 1, 1, 1, 1, 1, 1, 1, 1, 1, 1, 1, 1, 1, 1, 1, 1, 1, 1, 1, 1, 1, 1, 1, 1, 1, 1, 1, 1, 1, 1, 1])
me_cube_001.materials.append(mat_material_014)
me_cube_001.materials.append(mat_material_013)
me_cube_001.use_remesh_preserve_volume = False
me_cube_001.use_remesh_preserve_attributes = False
me_cube_001.use_mirror_vertex_groups = False
me_cube_001.update()
arm_armature = bpy.data.armatures.new('Armature')  # bones are not reproduced
arm_armature_001 = bpy.data.armatures.new('Armature.001')  # bones are not reproduced
arm_armature_002 = bpy.data.armatures.new('Armature.002')  # bones are not reproduced

# ---- objects
ob_empty = bpy.data.objects.new('Empty', None)
ob_plane_001 = bpy.data.objects.new('Plane.001', me_plane_001)
ob_camera_001 = bpy.data.objects.new('Camera.001', cam_camera_002)
ob_plane = bpy.data.objects.new('Plane', me_plane)
ob_armature = bpy.data.objects.new('Armature', arm_armature)
ob_icosphere = bpy.data.objects.new('Icosphere', me_icosphere)
ob_armature_001 = bpy.data.objects.new('Armature.001', arm_armature_001)
ob_cube_000 = bpy.data.objects.new('Cube.000', me_cube_009)
ob_plane_002 = bpy.data.objects.new('Plane.002', me_plane_002)
ob_plane_003 = bpy.data.objects.new('Plane.003', me_plane_003)
ob_cylinder_001 = bpy.data.objects.new('Cylinder.001', me_cylinder_001)
ob_cylinder_000 = bpy.data.objects.new('Cylinder.000', me_cylinder_000)
ob_armature_002 = bpy.data.objects.new('Armature.002', arm_armature_002)
ob_cube_001 = bpy.data.objects.new('Cube.001', me_cube_001)

# ---- transforms, parenting, visibility, modifiers, constraints
ob_empty.location = (-0.7661, 0.0, 1.387)
ob_empty.empty_image_offset = (0.0, 0.0)
ob_empty.lineart.crease_threshold = 0.0
ob_plane_001.location = (31.43, -24.51, 22.11)
ob_plane_001.rotation_euler = (-0.7797, -1.561e-16, -2.295)
ob_plane_001.scale = (16.33, 16.33, 16.33)
ob_plane_001.lineart.crease_threshold = 0.0
ob_camera_001.location = (-0.9387, -9.818, 3.159)
ob_camera_001.rotation_euler = (1.396, 1.44e-05, -0.154)
ob_camera_001.lineart.crease_threshold = 0.0
ob_plane.location = (-2.241, -0.06959, -0.007989)
ob_plane.rotation_euler = (0.0, -0.0, -0.1701)
ob_plane.scale = (18.12, 18.12, 18.12)
ob_plane.lineart.crease_threshold = 0.0
ob_armature.location = (2.701, -1.866e-07, 1.389)
ob_armature.rotation_euler = (3.541e-07, -1.292, -4.697e-07)
ob_armature.lineart.crease_threshold = 0.0
ob_icosphere.parent = ob_armature
ob_icosphere.matrix_parent_inverse = Matrix(((0.275, -1.292e-07, 0.9614, -1.624), (1.292e-07, 1.0, 9.74e-08, -8.424e-08), (-0.9614, 9.74e-08, 0.275, 0.627), (0.0, 0.0, 0.0, 1.0)))
ob_icosphere.location = (-1.361, -1.425e-07, 1.06)
ob_icosphere.scale = (0.4912, 0.4912, 0.4912)
ob_icosphere.lineart.crease_threshold = 0.0
_vg = ob_icosphere.vertex_groups.new(name='Bone')
_vg.add([52, 53, 54, 55, 56, 57, 58, 59, 60, 61, 62, 63, 64, 65, 66, 67], 1.0, 'REPLACE')
_vg = ob_icosphere.vertex_groups.new(name='Bone.001')
_vg.add([36, 37, 38, 39, 40, 41, 42, 43, 44, 45, 46, 47, 48, 49, 50, 51], 1.0, 'REPLACE')
_vg = ob_icosphere.vertex_groups.new(name='Bone.002')
_vg.add([20, 21, 22, 23, 24, 25, 26, 27, 28, 29, 30, 31, 32, 33, 34, 35], 1.0, 'REPLACE')
_vg = ob_icosphere.vertex_groups.new(name='Bone.003')
_vg.add([0, 1, 2, 3, 4, 5, 6, 7, 8, 9, 10, 11, 12, 13], 1.0, 'REPLACE')
_vg = ob_icosphere.vertex_groups.new(name='Bone.010')
_vg.add([138, 139, 140, 141, 142, 143, 144, 145, 146, 147, 148, 149], 1.0, 'REPLACE')
_vg = ob_icosphere.vertex_groups.new(name='Bone.012')
_vg.add([102, 103, 104, 105, 106, 107, 108, 109, 110, 111, 112, 113], 1.0, 'REPLACE')
_vg = ob_icosphere.vertex_groups.new(name='Bone.009')
_vg.add([126, 127, 128, 129, 130, 131, 132, 133, 134, 135, 136, 137], 1.0, 'REPLACE')
_vg = ob_icosphere.vertex_groups.new(name='Bone.011')
_vg.add([114, 115, 116, 117, 118, 119, 120, 121, 122, 123, 124, 125], 1.0, 'REPLACE')
_vg = ob_icosphere.vertex_groups.new(name='Bone.004')
_vg.add([68, 69, 70, 71, 72, 73, 74, 75, 76, 77, 78, 79, 80, 81, 82, 83], 1.0, 'REPLACE')
_vg = ob_icosphere.vertex_groups.new(name='Bone.005')
_vg.add([14, 15, 16, 17, 18, 19], 1.0, 'REPLACE')
_vg = ob_icosphere.vertex_groups.new(name='Bone.006')
_vg.add([84, 85, 86, 87, 88, 89], 1.0, 'REPLACE')
_vg = ob_icosphere.vertex_groups.new(name='Bone.007')
_vg.add([90, 91, 92, 93, 94, 95], 1.0, 'REPLACE')
_vg = ob_icosphere.vertex_groups.new(name='Bone.008')
_vg.add([96, 97, 98, 99, 100, 101], 1.0, 'REPLACE')
_m = ob_icosphere.modifiers.new('Armature', 'ARMATURE')
_m.object = ob_armature
ob_armature_001.location = (-0.6802, 0.0, 0.0)
ob_armature_001.rotation_euler = (0.0, -0.0, 3.142)
ob_armature_001.scale = (0.4405, 0.4405, 0.4405)
ob_armature_001.lineart.crease_threshold = 0.0
ob_cube_000.parent = ob_armature_001
ob_cube_000.location = (0.0, 0.0, 0.0)
ob_cube_000.lineart.crease_threshold = 0.0
_vg = ob_cube_000.vertex_groups.new(name='Bone')
for _i, _w in zip([7, 90, 91, 92, 93, 94, 95, 96, 97, 98, 99, 100, 101, 102, 103, 104, 105, 106, 107, 108, 109, 110, 111, 112, 113, 114, 115], [0.02844, 1.0, 1.0, 1.0, 1.0, 1.0, 1.0, 1.0, 1.0, 1.0, 1.0, 1.0, 1.0, 1.0, 1.0, 1.0, 1.0, 1.0, 1.0, 1.0, 1.0, 1.0, 1.0, 1.0, 1.0, 1.0, 1.0]): _vg.add([_i], _w, 'REPLACE')
_vg = ob_cube_000.vertex_groups.new(name='Bone.003')
_vg.add([38, 39, 40, 41, 42, 43, 44, 45, 46, 47, 48, 49, 50, 51, 52, 53, 54, 55, 56, 57, 58, 59, 60, 61, 62, 63, 64, 65, 66, 67, 68, 69, 70, 71, 72, 73, 74, 75, 76, 77, 78, 79, 80, 81, 82, 83, 84, 85, 86, 87, 88, 89, 178, 179, 180, 181, 182, 183, 184, 185, 186, 187, 188, 189, 190, 191, 192, 193, 194, 195, 196, 197, 198, 199, 200, 201], 1.0, 'REPLACE')
_vg = ob_cube_000.vertex_groups.new(name='Bone.004')
_vg.add([26, 27, 28, 29, 30, 31, 32, 33, 34, 35, 36, 37], 1.0, 'REPLACE')
_vg = ob_cube_000.vertex_groups.new(name='Bone.005')
_vg = ob_cube_000.vertex_groups.new(name='Bone.006')
_vg = ob_cube_000.vertex_groups.new(name='Bone.001')
_vg.add([0, 1, 2, 3, 4, 5, 6, 7, 8, 9, 10, 11, 12, 13, 14, 15, 16, 17, 18, 19, 20, 21, 22, 23, 24, 25], 1.0, 'REPLACE')
_vg = ob_cube_000.vertex_groups.new(name='Bone.002')
_vg.add([116, 117, 118, 119, 120, 121, 122, 123, 124, 125, 126, 127, 128, 129, 130, 131, 132, 133, 134, 135, 136, 137, 138, 139, 140, 141], 1.0, 'REPLACE')
_vg = ob_cube_000.vertex_groups.new(name='Bone.007')
_vg.add([142, 143, 144, 145, 146, 147, 148, 149, 150, 151, 152, 153], 1.0, 'REPLACE')
_vg = ob_cube_000.vertex_groups.new(name='Bone.008')
_vg.add([154, 155, 156, 157, 158, 159, 160, 161, 162, 163, 164, 165], 1.0, 'REPLACE')
_vg = ob_cube_000.vertex_groups.new(name='Bone.009')
_vg.add([166, 167, 168, 169, 170, 171, 172, 173, 174, 175, 176, 177], 1.0, 'REPLACE')
_vg = ob_cube_000.vertex_groups.new(name='Bone.010')
_vg = ob_cube_000.vertex_groups.new(name='Bone.011')
_vg = ob_cube_000.vertex_groups.new(name='Bone.012')
_vg = ob_cube_000.vertex_groups.new(name='Bone.013')
_vg = ob_cube_000.vertex_groups.new(name='Bone.014')
_vg = ob_cube_000.vertex_groups.new(name='Bone.015')
_vg = ob_cube_000.vertex_groups.new(name='Bone.016')
_m = ob_cube_000.modifiers.new('Armature', 'ARMATURE')
_m.object = ob_armature_001
ob_plane_002.location = (-2.727, 45.61, 16.45)
ob_plane_002.rotation_euler = (-0.5929, -0.09025, 0.5852)
ob_plane_002.scale = (13.13, 13.13, 13.13)
ob_plane_002.lineart.crease_threshold = 0.0
ob_plane_003.location = (20.72, 10.1, 9.757)
ob_plane_003.rotation_euler = (-1.527, -0.08383, 4.987)
ob_plane_003.scale = (9.956, 9.956, 9.956)
ob_plane_003.lineart.crease_threshold = 0.0
ob_cylinder_001.location = (-4.241, 3.343, 0.0)
ob_cylinder_001.rotation_euler = (1.581, -0.0, 0.0)
ob_cylinder_001.lineart.crease_threshold = 0.0
ob_cylinder_000.location = (7.029, 4.78, 0.0)
ob_cylinder_000.rotation_euler = (1.581, -0.0, 0.8774)
ob_cylinder_000.lineart.crease_threshold = 0.0
ob_armature_002.location = (0.4768, 1.352, -0.005962)
ob_armature_002.rotation_euler = (0.0, 0.0, 1.177)
ob_armature_002.scale = (0.3895, 0.3895, 0.3895)
ob_armature_002.lineart.crease_threshold = 0.0
ob_cube_001.parent = ob_armature_002
ob_cube_001.location = (0.0, 0.0, 0.0)
ob_cube_001.lineart.crease_threshold = 0.0
_vg = ob_cube_001.vertex_groups.new(name='Bone')
for _i, _w in zip([7, 90, 91, 92, 93, 94, 95, 96, 97, 98, 99, 100, 101, 102, 103, 104, 105, 106, 107, 108, 109, 110, 111, 112, 113, 114, 115], [0.02844, 1.0, 1.0, 1.0, 1.0, 1.0, 1.0, 1.0, 1.0, 1.0, 1.0, 1.0, 1.0, 1.0, 1.0, 1.0, 1.0, 1.0, 1.0, 1.0, 1.0, 1.0, 1.0, 1.0, 1.0, 1.0, 1.0]): _vg.add([_i], _w, 'REPLACE')
_vg = ob_cube_001.vertex_groups.new(name='Bone.003')
_vg.add([38, 39, 40, 41, 42, 43, 44, 45, 46, 47, 48, 49, 50, 51, 52, 53, 54, 55, 56, 57, 58, 59, 60, 61, 62, 63, 64, 65, 66, 67, 68, 69, 70, 71, 72, 73, 74, 75, 76, 77, 78, 79, 80, 81, 82, 83, 84, 85, 86, 87, 88, 89, 178, 179, 180, 181, 182, 183, 184, 185, 186, 187, 188, 189, 190, 191, 192, 193, 194, 195, 196, 197, 198, 199, 200, 201], 1.0, 'REPLACE')
_vg = ob_cube_001.vertex_groups.new(name='Bone.004')
_vg.add([26, 27, 28, 29, 30, 31, 32, 33, 34, 35, 36, 37], 1.0, 'REPLACE')
_vg = ob_cube_001.vertex_groups.new(name='Bone.005')
_vg = ob_cube_001.vertex_groups.new(name='Bone.006')
_vg = ob_cube_001.vertex_groups.new(name='Bone.001')
_vg.add([0, 1, 2, 3, 4, 5, 6, 7, 8, 9, 10, 11, 12, 13, 14, 15, 16, 17, 18, 19, 20, 21, 22, 23, 24, 25], 1.0, 'REPLACE')
_vg = ob_cube_001.vertex_groups.new(name='Bone.002')
_vg.add([116, 117, 118, 119, 120, 121, 122, 123, 124, 125, 126, 127, 128, 129, 130, 131, 132, 133, 134, 135, 136, 137, 138, 139, 140, 141], 1.0, 'REPLACE')
_vg = ob_cube_001.vertex_groups.new(name='Bone.007')
_vg.add([142, 143, 144, 145, 146, 147, 148, 149, 150, 151, 152, 153], 1.0, 'REPLACE')
_vg = ob_cube_001.vertex_groups.new(name='Bone.008')
_vg.add([154, 155, 156, 157, 158, 159, 160, 161, 162, 163, 164, 165], 1.0, 'REPLACE')
_vg = ob_cube_001.vertex_groups.new(name='Bone.009')
_vg.add([166, 167, 168, 169, 170, 171, 172, 173, 174, 175, 176, 177], 1.0, 'REPLACE')
_vg = ob_cube_001.vertex_groups.new(name='Bone.010')
_vg = ob_cube_001.vertex_groups.new(name='Bone.011')
_vg = ob_cube_001.vertex_groups.new(name='Bone.012')
_vg = ob_cube_001.vertex_groups.new(name='Bone.013')
_vg = ob_cube_001.vertex_groups.new(name='Bone.014')
_vg = ob_cube_001.vertex_groups.new(name='Bone.015')
_vg = ob_cube_001.vertex_groups.new(name='Bone.016')
_m = ob_cube_001.modifiers.new('Armature', 'ARMATURE')
_m.object = ob_armature_002
cam_camera_002.dof.focus_object = ob_empty

# ---- collection membership
col_collection_1.objects.link(ob_empty)
col_collection_1.objects.link(ob_plane_001)
col_collection_1.objects.link(ob_camera_001)
col_collection_1.objects.link(ob_plane)
col_collection_1.objects.link(ob_armature)
col_collection_1.objects.link(ob_icosphere)
col_collection_1.objects.link(ob_armature_001)
col_collection_1.objects.link(ob_cube_000)
col_collection_1.objects.link(ob_plane_002)
col_collection_1.objects.link(ob_plane_003)
col_collection_1.objects.link(ob_cylinder_001)
col_collection_1.objects.link(ob_cylinder_000)
col_collection_1.objects.link(ob_armature_002)
col_collection_1.objects.link(ob_cube_001)

# ---- scene / render settings (as saved in the file)
scene.camera = ob_camera_001
scene.frame_start = 1; scene.frame_end = 250; scene.frame_set(1)
scene.render.engine = 'CYCLES'
scene.render.resolution_percentage = 50
scene.render.dither_intensity = 0.0
scene.render.film_transparent = True
scene.cycles.use_denoising = False
scene.cycles.samples = 128
scene.cycles.sampling_pattern = 'TABULATED_SOBOL'
scene.cycles.use_adaptive_sampling = False
scene.cycles.use_light_tree = False
scene.cycles.blur_glossy = 0.0
scene.cycles.sample_clamp_indirect = 0.0
scene.view_settings.view_transform = 'Standard'
bpy.context.view_layer.update()
